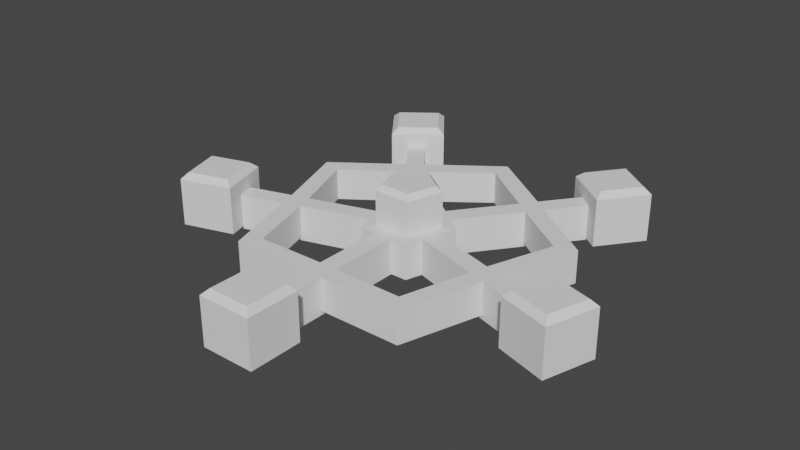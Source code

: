 # Source: Floor_block.blend  (saved by Blender 3.6.11; exported with 4.5.12 LTS)
import bpy
from mathutils import Matrix  # noqa: F401  (used for matrix-valued properties, if any)

bpy.ops.wm.read_factory_settings(use_empty=True)
scene = bpy.context.scene
scene.name = 'Scene'

# ---- collections
col_collection = bpy.data.collections.new('Collection'); scene.collection.children.link(col_collection)

# ---- world
world_world = bpy.data.worlds.new('World'); scene.world = world_world
world_world.use_nodes = True; world_world.node_tree.nodes.clear()
_N = world_world.node_tree.nodes; _L = world_world.node_tree.links
n0 = _N.new('ShaderNodeOutputWorld'); n0.name = 'World Output'; n0.location = (300, 300)
n1 = _N.new('ShaderNodeBackground'); n1.name = 'Background'; n1.location = (10, 300)
n1.inputs[0].default_value = (0.05088, 0.05088, 0.05088, 1.0)
_L.new(n1.outputs[0], n0.inputs[0])
n0.is_active_output = True
world_world.color = (0.05088, 0.05088, 0.05088)
world_world.use_sun_shadow = False
world_world.sun_shadow_jitter_overblur = 0.0

# ---- meshes
me_cube_007 = bpy.data.meshes.new('Cube.007')
me_cube_007.from_pydata([(0.3769, 0.3567, -0.0275), (0.0002804, 0.4376, 0.0225), (0.3769, 0.3567, 0.0225), (0.4162, 0.1355, 0.0225), (0.1784, 0.5086, 0.0225), (0.2573, -0.3534, 0.0225), (1.515, 1.843, -0.0275), (-0.2567, -0.3534, 0.0225), (-0.4156, 0.1355, 0.0225), (1.515, 1.843, 0.0225), (1.316, 1.995, -0.0275), (1.316, 1.995, 0.0225), (-1.529, 1.827, -0.0275), (-1.529, 1.827, 0.0225), (-1.33, 1.979, -0.0275), (-1.33, 1.979, 0.0225), (-0.3917, 0.3416, -0.0275), (-0.3917, 0.3416, 0.0225), (0.4314, -0.2852, -0.0275), (0.4314, -0.2852, 0.0225), (0.505, -0.0463, 0.0225), (2.21, -0.8331, -0.0275), (2.21, -0.8331, 0.0225), (2.283, -0.5942, -0.0275), (2.283, -0.5942, 0.0225), (0.3619, -0.0316, 0.0225), (-0.1213, -2.39, -0.0275), (0.3058, -0.204, 0.0225), (-0.1213, -2.39, 0.0225), (-0.1213, -0.5151, -0.0275), (-0.1213, -0.5151, 0.0225), (0.1287, -2.39, -0.0275), (0.1287, -2.39, 0.0225), (0.1287, -0.5151, -0.0275), (0.1287, -0.5151, 0.0225), (-2.2, -0.8394, -0.0275), (-0.3021, -0.2138, 0.0225), (-2.2, -0.8394, 0.0225), (-0.3582, -0.04132, 0.0225), (-2.274, -0.6004, -0.0275), (-2.274, -0.6004, 0.0225), (-0.9511, 1.484, -0.0275), (-0.7973, 1.283, -0.0275), (-0.7973, 1.283, 0.0225), (-0.9511, 1.484, 0.0225), (-0.9958, 1.131, -0.0275), (-0.2657, 0.2444, 0.0225), (-1.15, 1.332, -0.0275), (-0.119, 0.3509, 0.0225), (-1.15, 1.332, 0.0225), (-0.9958, 1.131, 0.0225), (-1.678, -0.4168, -0.0275), (-1.436, -0.3423, -0.0275), (-1.436, -0.3423, 0.0225), (-1.678, -0.4168, 0.0225), (-1.362, -0.5812, -0.0275), (-1.604, -0.6558, -0.0275), (-1.604, -0.6558, 0.0225), (-1.362, -0.5812, 0.0225), (-0.1213, -1.766, -0.0275), (-0.1213, -1.513, -0.0275), (-0.1213, -1.513, 0.0225), (-0.1213, -1.766, 0.0225), (0.1287, -1.513, -0.0275), (0.1287, -1.766, -0.0275), (0.1287, -1.766, 0.0225), (0.1287, -1.513, 0.0225), (1.445, -0.3361, -0.0275), (1.687, -0.4106, -0.0275), (1.687, -0.4106, 0.0225), (1.445, -0.3361, 0.0225), (1.614, -0.6495, -0.0275), (1.372, -0.575, -0.0275), (1.372, -0.575, 0.0225), (1.614, -0.6495, 0.0225), (0.7835, 1.299, -0.0275), (0.9373, 1.5, -0.0275), (0.9373, 1.5, 0.0225), (0.7835, 1.299, 0.0225), (1.136, 1.348, -0.0275), (0.982, 1.147, -0.0275), (0.982, 1.147, 0.0225), (1.136, 1.348, 0.0225), (-0.01005, 1.881, 0.0225), (-0.01005, 2.174, 0.0225), (-2.06, 0.6668, 0.0225), (-1.772, 0.5747, 0.0225), (-1.257, -1.765, 0.0225), (-1.081, -1.526, 0.0225), (1.27, -1.76, 0.0225), (1.093, -1.522, 0.0225), (2.057, 0.6832, 0.0225), (1.769, 0.5911, 0.0225), (0.002281, 0.6428, -0.0275), (0.002281, 0.6428, 0.0225), (0.5813, 0.2005, -0.0275), (0.5813, 0.2005, 0.0225), (0.3601, -0.5151, -0.0275), (0.3601, -0.5151, 0.0225), (-0.3556, -0.5151, -0.0275), (-0.3556, -0.5151, 0.0225), (-0.5767, 0.2005, -0.0275), (-0.5767, 0.2005, 0.0225), (0.5052, -0.04576, -0.0275), (0.179, 0.5079, -0.0275), (-0.1932, 0.4935, -0.0275), (-0.1932, 0.4935, 0.0225), (-0.4246, -0.2918, -0.0275), (-0.4978, -0.0548, -0.0275), (-0.4978, -0.0548, 0.0225), (-0.4246, -0.2918, 0.0225), (0.3769, 0.3567, 0.4748), (0.1784, 0.5086, 0.4748), (1.515, 1.843, 0.4748), (1.316, 1.995, 0.4748), (-1.529, 1.827, 0.4748), (-1.33, 1.979, 0.4748), (-0.3917, 0.3416, 0.4748), (0.4314, -0.2852, 0.4748), (0.505, -0.0463, 0.4748), (2.21, -0.8331, 0.4748), (2.283, -0.5942, 0.4748), (-0.1213, -2.39, 0.4748), (-0.1213, -0.5151, 0.4748), (0.1287, -2.39, 0.4748), (0.1287, -0.5151, 0.4748), (-2.2, -0.8394, 0.4748), (-2.274, -0.6004, 0.4748), (-0.7973, 1.283, 0.4748), (-0.9511, 1.484, 0.4748), (-1.15, 1.332, 0.4748), (-0.9958, 1.131, 0.4748), (-1.436, -0.3423, 0.4748), (-1.678, -0.4168, 0.4748), (-1.604, -0.6558, 0.4748), (-1.362, -0.5812, 0.4748), (-0.1213, -1.513, 0.4748), (-0.1213, -1.766, 0.4748), (0.1287, -1.766, 0.4748), (0.1287, -1.513, 0.4748), (1.687, -0.4106, 0.4748), (1.445, -0.3361, 0.4748), (1.372, -0.575, 0.4748), (1.614, -0.6495, 0.4748), (0.9373, 1.5, 0.4748), (0.7835, 1.299, 0.4748), (0.982, 1.147, 0.4748), (1.136, 1.348, 0.4748), (-0.01005, 1.881, 0.4748), (-0.01005, 2.174, 0.4748), (-2.06, 0.6668, 0.4748), (-1.772, 0.5747, 0.4748), (-1.257, -1.765, 0.4748), (-1.081, -1.526, 0.4748), (1.27, -1.76, 0.4748), (1.093, -1.522, 0.4748), (2.057, 0.6832, 0.4748), (1.769, 0.5911, 0.4748), (0.002281, 0.6428, 0.4748), (0.5813, 0.2005, 0.4748), (0.3601, -0.5151, 0.4748), (-0.3556, -0.5151, 0.4748), (-0.5767, 0.2005, 0.4748), (-0.1932, 0.4935, 0.4748), (-0.4978, -0.0548, 0.4748), (-0.4246, -0.2918, 0.4748), (-0.2567, -0.3534, 0.0225), (-0.2307, -0.3176, 0.0225), (-0.2307, -0.3176, 0.0225), (0.2312, -0.3176, 0.0225), (0.2312, -0.3176, 0.0225), (0.2573, -0.3534, 0.0225), (0.2312, -0.3176, 0.0225), (-0.3021, -0.2138, 0.0225), (-0.3021, -0.2138, 0.0225), (0.3058, -0.204, 0.0225), (0.3058, -0.204, 0.0225), (-0.3582, -0.04132, 0.0225), (-0.3729, 0.003971, 0.0225), (-0.3582, -0.04132, 0.0225), (0.3619, -0.0316, 0.0225), (0.3619, -0.0316, 0.0225), (0.374, 0.1218, 0.0225), (0.374, 0.1218, 0.0225), (0.4162, 0.1355, 0.0225), (0.374, 0.1218, 0.0225), (-0.4156, 0.1355, 0.0225), (-0.3734, 0.1218, 0.0225), (-0.3734, 0.1218, 0.0225), (-0.3734, 0.1218, 0.0225), (-0.2657, 0.2444, 0.0225), (-0.2657, 0.2444, 0.0225), (-0.119, 0.3509, 0.0225), (-0.119, 0.3509, 0.0225), (0.0002793, 0.3933, 0.0225), (0.0002804, 0.3933, 0.0225), (0.0002804, 0.4376, 0.0225), (-0.2567, -0.3534, 0.4748), (0.2573, -0.3534, 0.4748), (-0.3729, 0.003971, 0.4748), (0.3619, -0.0316, 0.4748), (0.4162, 0.1355, 0.4748), (-0.4156, 0.1355, 0.4748), (0.0002804, 0.4376, 0.4748)], [], [(0, 2, 4, 104), (11, 77, 82, 9), (10, 11, 9, 6), (6, 9, 82, 79), (12, 13, 15, 14), (105, 106, 17, 16), (39, 40, 54, 51), (16, 17, 50, 45), (18, 19, 20, 103), (24, 69, 74, 22), (23, 24, 22, 21), (104, 4, 78, 75), (21, 22, 74, 71), (34, 30, 61, 66), (29, 30, 34, 33), (103, 20, 70, 67), (31, 32, 28, 26), (33, 34, 66, 63), (35, 37, 40, 39), (109, 53, 58, 110), (26, 28, 62, 59), (107, 110, 58, 55), (106, 43, 44, 15, 13, 49, 50, 17), (47, 49, 13, 12), (42, 43, 106, 105), (54, 40, 37, 57), (56, 57, 37, 35), (52, 53, 109, 108), (65, 62, 28, 32), (64, 65, 32, 31), (60, 61, 30, 29), (70, 20, 19, 73), (72, 73, 19, 18), (68, 69, 24, 23), (78, 4, 2, 81), (80, 81, 2, 0), (76, 77, 11, 10), (49, 47, 45, 50), (43, 42, 41, 44), (54, 57, 58, 53), (57, 56, 55, 58), (53, 52, 51, 54), (62, 65, 66, 61), (65, 64, 63, 66), (61, 60, 59, 62), (70, 73, 74, 69), (73, 72, 71, 74), (69, 68, 67, 70), (78, 81, 82, 77), (81, 80, 79, 82), (77, 76, 75, 78), (14, 15, 44, 41), (85, 86, 50, 49), (87, 88, 58, 57), (89, 90, 66, 65), (91, 92, 70, 69), (84, 83, 78, 77), (44, 43, 83, 84), (54, 53, 86, 85), (62, 61, 88, 87), (74, 73, 90, 89), (82, 81, 92, 91), (93, 94, 4, 104), (95, 96, 20, 103), (97, 98, 34, 33), (0, 2, 96, 95), (99, 100, 110, 107), (101, 102, 17, 16), (180, 175, 176, 171, 166, 173, 174, 179, 177, 178, 109, 110, 100, 30, 34, 98, 19, 20, 181), (20, 96, 2, 4, 94, 106, 17, 102, 109, 178, 186, 190, 191, 193, 192, 196, 184, 181), (169, 172, 170, 167, 168), (195, 194, 183, 182, 185), (188, 187, 189), (105, 106, 94, 93), (108, 109, 102, 101), (29, 30, 100, 99), (109, 108, 107, 110), (18, 19, 98, 97), (78, 83, 148, 145), (102, 17, 117, 162), (11, 114, 144, 77), (91, 69, 140, 156), (66, 139, 125, 34), (84, 77, 144, 149), (94, 158, 163, 106), (44, 129, 116, 15), (100, 161, 123, 30), (82, 147, 113, 9), (70, 92, 157, 141), (106, 163, 128, 43), (32, 124, 138, 65), (83, 43, 128, 148), (102, 162, 164, 109), (17, 50, 131, 117), (98, 34, 125, 160), (2, 111, 146, 81), (44, 84, 149, 129), (100, 110, 165, 161), (13, 115, 130, 49), (109, 164, 132, 53), (58, 135, 165, 110), (20, 70, 141, 119), (85, 49, 130, 150), (54, 85, 150, 133), (50, 86, 151, 131), (86, 53, 132, 151), (24, 121, 140, 69), (40, 54, 133, 127), (62, 87, 152, 137), (74, 143, 120, 22), (87, 57, 134, 152), (37, 126, 134, 57), (88, 61, 136, 153), (19, 118, 142, 73), (58, 88, 153, 135), (74, 89, 154, 143), (98, 160, 118, 19), (90, 73, 142, 155), (96, 20, 119, 159), (89, 65, 138, 154), (28, 62, 137, 122), (82, 91, 156, 147), (2, 96, 159, 111), (4, 78, 145, 112), (66, 90, 155, 139), (92, 81, 146, 157), (94, 4, 112, 158), (30, 123, 136, 61), (154, 138, 139, 155), (143, 154, 155, 142), (141, 142, 118, 119), (121, 120, 143, 140), (156, 140, 141, 157), (142, 141, 140, 143), (147, 156, 157, 146), (145, 146, 111, 112), (114, 113, 147, 144), (145, 148, 149, 144), (147, 146, 145, 144), (148, 128, 129, 149), (117, 131, 128, 163), (129, 130, 115, 116), (150, 130, 131, 151), (128, 131, 130, 129), (133, 150, 151, 132), (164, 165, 135, 132), (133, 134, 126, 127), (152, 134, 135, 153), (132, 135, 134, 133), (137, 152, 153, 136), (123, 125, 139, 136), (137, 138, 124, 122), (139, 138, 137, 136), (119, 200, 201, 203, 202, 199, 164, 162, 117, 163, 158, 112, 111, 159), (199, 197, 198, 200, 119, 118, 160, 125, 123, 161, 165, 164), (3, 25, 181, 184), (38, 8, 186, 178, 177), (8, 38, 36, 7, 5, 27, 25, 3, 1, 48, 46), (196, 1, 3, 184), (166, 7, 36, 173), (5, 7, 166, 171), (186, 8, 46, 190), (192, 48, 1, 196), (180, 25, 27, 175), (36, 38, 179, 174), (46, 48, 193, 191), (27, 5, 171, 176), (175, 27, 176), (179, 38, 177), (193, 48, 192), (25, 180, 181), (173, 36, 174), (46, 191, 190)])
_uv = me_cube_007.uv_layers.new(name='UVMap')
_uv.uv.foreach_set('vector', [0.375, 0.0, 0.625, 0.0, 0.625, 0.25, 0.375, 0.25, 0.625, 0.5, 0.7289, 0.5, 0.7289, 0.75, 0.625, 0.75, 0.375, 0.5, 0.625, 0.5, 0.625, 0.75, 0.375, 0.75, 0.375, 0.75, 0.625, 0.75, 0.625, 0.8539, 0.375, 0.8539, 0.375, 0.0, 0.625, 0.0, 0.625, 0.25, 0.375, 0.25, 0.375, 0.5, 0.625, 0.5, 0.625, 0.75, 0.375, 0.75, 0.375, 0.25, 0.625, 0.25, 0.625, 0.3539, 0.375, 0.3539, 0.375, 0.75, 0.625, 0.75, 0.625, 0.8539, 0.375, 0.8539, 0.375, 0.0, 0.625, 0.0, 0.625, 0.25, 0.375, 0.25, 0.625, 0.5, 0.7289, 0.5, 0.7289, 0.75, 0.625, 0.75, 0.375, 0.5, 0.625, 0.5, 0.625, 0.75, 0.375, 0.75, 0.375, 0.25, 0.625, 0.25, 0.625, 0.3539, 0.375, 0.3539, 0.375, 0.75, 0.625, 0.75, 0.625, 0.8539, 0.375, 0.8539, 0.625, 0.5, 0.875, 0.5, 0.875, 0.6039, 0.625, 0.6039, 0.375, 0.25, 0.625, 0.25, 0.625, 0.5, 0.375, 0.5, 0.375, 0.25, 0.625, 0.25, 0.625, 0.3539, 0.375, 0.3539, 0.375, 0.75, 0.625, 0.75, 0.625, 1.0, 0.375, 1.0, 0.375, 0.5, 0.625, 0.5, 0.625, 0.6039, 0.375, 0.6039, 0.375, 0.0, 0.625, 0.0, 0.625, 0.25, 0.375, 0.25, 0.625, 0.5, 0.7289, 0.5, 0.7289, 0.75, 0.625, 0.75, 0.375, 0.0, 0.625, 0.0, 0.625, 0.1039, 0.375, 0.1039, 0.375, 0.75, 0.625, 0.75, 0.625, 0.8539, 0.375, 0.8539, 0.625, 0.5, 0.7289, 0.5, 0.7711, 0.5, 0.875, 0.5, 0.875, 0.75, 0.7711, 0.75, 0.7289, 0.75, 0.625, 0.75, 0.375, 0.8961, 0.625, 0.8961, 0.625, 1.0, 0.375, 1.0, 0.375, 0.3961, 0.625, 0.3961, 0.625, 0.5, 0.375, 0.5, 0.7711, 0.5, 0.875, 0.5, 0.875, 0.75, 0.7711, 0.75, 0.375, 0.8961, 0.625, 0.8961, 0.625, 1.0, 0.375, 1.0, 0.375, 0.3961, 0.625, 0.3961, 0.625, 0.5, 0.375, 0.5, 0.625, 0.6461, 0.875, 0.6461, 0.875, 0.75, 0.625, 0.75, 0.375, 0.6461, 0.625, 0.6461, 0.625, 0.75, 0.375, 0.75, 0.375, 0.1461, 0.625, 0.1461, 0.625, 0.25, 0.375, 0.25, 0.7711, 0.5, 0.875, 0.5, 0.875, 0.75, 0.7711, 0.75, 0.375, 0.8961, 0.625, 0.8961, 0.625, 1.0, 0.375, 1.0, 0.375, 0.3961, 0.625, 0.3961, 0.625, 0.5, 0.375, 0.5, 0.7711, 0.5, 0.875, 0.5, 0.875, 0.75, 0.7711, 0.75, 0.375, 0.8961, 0.625, 0.8961, 0.625, 1.0, 0.375, 1.0, 0.375, 0.3961, 0.625, 0.3961, 0.625, 0.5, 0.375, 0.5, 0.625, 0.8961, 0.375, 0.8961, 0.375, 0.8539, 0.625, 0.8539, 0.625, 0.3961, 0.375, 0.3961, 0.375, 0.3539, 0.625, 0.3539, 0.7711, 0.5, 0.7711, 0.75, 0.7289, 0.75, 0.7289, 0.5, 0.625, 0.8961, 0.375, 0.8961, 0.375, 0.8539, 0.625, 0.8539, 0.625, 0.3961, 0.375, 0.3961, 0.375, 0.3539, 0.625, 0.3539, 0.875, 0.6461, 0.625, 0.6461, 0.625, 0.6039, 0.875, 0.6039, 0.625, 0.6461, 0.375, 0.6461, 0.375, 0.6039, 0.625, 0.6039, 0.625, 0.1461, 0.375, 0.1461, 0.375, 0.1039, 0.625, 0.1039, 0.7711, 0.5, 0.7711, 0.75, 0.7289, 0.75, 0.7289, 0.5, 0.625, 0.8961, 0.375, 0.8961, 0.375, 0.8539, 0.625, 0.8539, 0.625, 0.3961, 0.375, 0.3961, 0.375, 0.3539, 0.625, 0.3539, 0.7711, 0.5, 0.7711, 0.75, 0.7289, 0.75, 0.7289, 0.5, 0.625, 0.8961, 0.375, 0.8961, 0.375, 0.8539, 0.625, 0.8539, 0.625, 0.3961, 0.375, 0.3961, 0.375, 0.3539, 0.625, 0.3539, 0.375, 0.25, 0.625, 0.25, 0.625, 0.3539, 0.375, 0.3539, 0.7711, 0.625, 0.7289, 0.625, 0.7289, 0.75, 0.7711, 0.75, 0.823, 0.698, 0.802, 0.677, 0.7289, 0.75, 0.7711, 0.75, 0.677, 0.698, 0.698, 0.677, 0.625, 0.6039, 0.625, 0.6461, 0.7289, 0.625, 0.7711, 0.625, 0.7711, 0.5, 0.7289, 0.5, 0.75, 0.5, 0.75, 0.5, 0.7711, 0.5, 0.7289, 0.5, 0.7711, 0.5, 0.7289, 0.5, 0.75, 0.5, 0.75, 0.5, 0.7711, 0.5, 0.7289, 0.5, 0.7289, 0.625, 0.7711, 0.625, 0.875, 0.6461, 0.875, 0.6039, 0.802, 0.677, 0.823, 0.698, 0.7289, 0.75, 0.7711, 0.75, 0.698, 0.677, 0.677, 0.698, 0.7289, 0.75, 0.7711, 0.75, 0.7711, 0.625, 0.7289, 0.625, 1.0, 0.5, 1.0, 1.0, 0.934, 1.0, 0.934, 0.5, 0.8, 0.5, 0.8, 1.0, 0.7331, 1.0, 0.7331, 0.5, 0.6, 0.5, 0.6, 1.0, 0.5347, 1.0, 0.5347, 0.5, 0.866, 0.5, 0.866, 1.0, 0.8, 1.0, 0.8, 0.5, 0.4, 0.5, 0.4, 1.0, 0.3331, 1.0, 0.3331, 0.5, 0.2, 0.5, 0.2, 1.0, 0.134, 1.0, 0.134, 0.5, 0.3928, 0.2387, 0.3704, 0.1744, 0.3704, 0.1744, 0.3508, 0.1176, 0.1475, 0.1183, 0.1292, 0.1723, 0.1292, 0.1723, 0.1072, 0.2371, 0.1072, 0.2371, 0.1015, 0.2537, 0.0509, 0.2344, 0.07978, 0.1456, 0.1089, 0.05584, 0.2011, 0.05584, 0.2989, 0.05584, 0.3911, 0.05584, 0.4202, 0.1456, 0.4491, 0.2344, 0.3928, 0.2387, 0.4491, 0.2344, 0.4783, 0.3242, 0.403, 0.3788, 0.3253, 0.4353, 0.25, 0.49, 0.1747, 0.4353, 0.09701, 0.3788, 0.02175, 0.3242, 0.0509, 0.2344, 0.1015, 0.2537, 0.08544, 0.3016, 0.1457, 0.342, 0.1457, 0.342, 0.2039, 0.3812, 0.2039, 0.3812, 0.2512, 0.4125, 0.4145, 0.2999, 0.3928, 0.2387, 0.3406, 0.1311, 0.3406, 0.1311, 0.3406, 0.1311, 0.1578, 0.1319, 0.1578, 0.1319, 0.2513, 0.396, 0.2513, 0.396, 0.398, 0.2948, 0.398, 0.2948, 0.398, 0.2948, 0.1021, 0.2966, 0.1021, 0.2966, 0.1021, 0.2966, 0.06595, 0.5, 0.06595, 1.0, 2.98e-08, 1.0, 2.98e-08, 0.5, 0.2669, 0.5, 0.2669, 1.0, 0.2, 1.0, 0.2, 0.5, 0.4653, 0.5, 0.4653, 1.0, 0.4, 1.0, 0.4, 0.5, 0.2669, 1.0, 0.2669, 0.5, 0.3331, 0.5, 0.3331, 1.0, 0.6669, 0.5, 0.6669, 1.0, 0.6, 1.0, 0.6, 0.5, 0.7711, 0.5, 0.75, 0.5, 0.75, 0.5, 0.7711, 0.5, 0.2, 1.0, 0.134, 1.0, 0.134, 1.0, 0.2, 1.0, 0.625, 0.5, 0.625, 0.5, 0.7289, 0.5, 0.7289, 0.5, 0.7289, 0.625, 0.7289, 0.5, 0.7289, 0.5, 0.7289, 0.625, 0.625, 0.6039, 0.625, 0.6039, 0.625, 0.5, 0.625, 0.5, 0.75, 0.5, 0.7289, 0.5, 0.7289, 0.5, 0.75, 0.5, 0.25, 0.49, 0.25, 0.49, 0.1747, 0.4353, 0.1747, 0.4353, 0.7711, 0.5, 0.7711, 0.5, 0.875, 0.5, 0.875, 0.5, 0.1089, 0.05584, 0.1089, 0.05584, 0.2011, 0.05584, 0.2011, 0.05584, 0.7289, 0.75, 0.7289, 0.75, 0.625, 0.75, 0.625, 0.75, 0.7711, 0.5, 0.7711, 0.625, 0.7711, 0.625, 0.7711, 0.5, 0.625, 0.5, 0.625, 0.5, 0.7289, 0.5, 0.7289, 0.5, 0.625, 0.75, 0.625, 0.75, 0.625, 0.6461, 0.625, 0.6461, 0.75, 0.5, 0.7289, 0.5, 0.7289, 0.5, 0.75, 0.5, 0.02175, 0.3242, 0.02175, 0.3242, 0.0509, 0.2344, 0.0509, 0.2344, 0.625, 0.75, 0.625, 0.8539, 0.625, 0.8539, 0.625, 0.75, 0.6, 1.0, 0.5347, 1.0, 0.5347, 1.0, 0.6, 1.0, 0.875, 0.75, 0.875, 0.75, 0.7711, 0.75, 0.7711, 0.75, 0.7711, 0.5, 0.75, 0.5, 0.75, 0.5, 0.7711, 0.5, 0.4, 1.0, 0.3331, 1.0, 0.3331, 1.0, 0.4, 1.0, 0.875, 0.75, 0.875, 0.75, 0.7711, 0.75, 0.7711, 0.75, 0.625, 0.5, 0.625, 0.5, 0.7289, 0.5, 0.7289, 0.5, 0.7289, 0.75, 0.7289, 0.75, 0.625, 0.75, 0.625, 0.75, 0.625, 0.25, 0.625, 0.3539, 0.625, 0.3539, 0.625, 0.25, 0.7711, 0.625, 0.7711, 0.75, 0.7711, 0.75, 0.7711, 0.625, 0.7711, 0.5, 0.7711, 0.625, 0.7711, 0.625, 0.7711, 0.5, 0.7289, 0.75, 0.7289, 0.625, 0.7289, 0.625, 0.7289, 0.75, 0.7289, 0.625, 0.7289, 0.5, 0.7289, 0.5, 0.7289, 0.625, 0.625, 0.5, 0.625, 0.5, 0.7289, 0.5, 0.7289, 0.5, 0.625, 0.25, 0.625, 0.3539, 0.625, 0.3539, 0.625, 0.25, 0.875, 0.6461, 0.823, 0.698, 0.823, 0.698, 0.875, 0.6461, 0.7289, 0.75, 0.7289, 0.75, 0.625, 0.75, 0.625, 0.75, 0.823, 0.698, 0.7711, 0.75, 0.7711, 0.75, 0.823, 0.698, 0.875, 0.75, 0.875, 0.75, 0.7711, 0.75, 0.7711, 0.75, 0.802, 0.677, 0.875, 0.6039, 0.875, 0.6039, 0.802, 0.677, 0.875, 0.75, 0.875, 0.75, 0.7711, 0.75, 0.7711, 0.75, 0.7289, 0.75, 0.802, 0.677, 0.802, 0.677, 0.7289, 0.75, 0.7289, 0.75, 0.677, 0.698, 0.677, 0.698, 0.7289, 0.75, 0.3911, 0.05584, 0.3911, 0.05584, 0.4202, 0.1456, 0.4202, 0.1456, 0.698, 0.677, 0.7711, 0.75, 0.7711, 0.75, 0.698, 0.677, 0.8, 1.0, 0.7331, 1.0, 0.7331, 1.0, 0.8, 1.0, 0.677, 0.698, 0.625, 0.6461, 0.625, 0.6461, 0.677, 0.698, 0.625, 0.0, 0.625, 0.1039, 0.625, 0.1039, 0.625, 0.0, 0.7289, 0.75, 0.7289, 0.625, 0.7289, 0.625, 0.7289, 0.75, 0.866, 1.0, 0.8, 1.0, 0.8, 1.0, 0.866, 1.0, 0.625, 0.25, 0.625, 0.3539, 0.625, 0.3539, 0.625, 0.25, 0.625, 0.6039, 0.698, 0.677, 0.698, 0.677, 0.625, 0.6039, 0.7711, 0.625, 0.7711, 0.75, 0.7711, 0.75, 0.7711, 0.625, 1.0, 1.0, 0.934, 1.0, 0.934, 1.0, 1.0, 1.0, 0.875, 0.5, 0.875, 0.5, 0.875, 0.6039, 0.875, 0.6039, 0.677, 0.698, 0.625, 0.6461, 0.625, 0.6039, 0.698, 0.677, 0.7289, 0.75, 0.677, 0.698, 0.698, 0.677, 0.7711, 0.75, 0.625, 0.3539, 0.7711, 0.75, 0.875, 0.75, 0.625, 0.25, 0.625, 0.5, 0.625, 0.75, 0.7289, 0.75, 0.7289, 0.5, 0.7289, 0.625, 0.7289, 0.5, 0.7711, 0.5, 0.7711, 0.625, 0.7711, 0.75, 0.625, 0.3539, 0.7289, 0.5, 0.7289, 0.75, 0.7289, 0.75, 0.7289, 0.625, 0.7711, 0.625, 0.7711, 0.75, 0.625, 0.3539, 0.7711, 0.75, 0.875, 0.75, 0.625, 0.25, 0.625, 0.5, 0.625, 0.75, 0.7289, 0.75, 0.7289, 0.5, 0.7711, 0.5, 0.75, 0.5, 0.75, 0.5, 0.7289, 0.5, 0.7289, 0.75, 0.7711, 0.75, 0.7711, 0.5, 0.7289, 0.5, 0.75, 0.5, 0.7289, 0.5, 0.7711, 0.5, 0.75, 0.5, 0.625, 0.75, 0.625, 0.8539, 0.7289, 0.5, 0.625, 0.5, 0.7711, 0.5, 0.7711, 0.75, 0.875, 0.75, 0.875, 0.5, 0.7711, 0.625, 0.7711, 0.75, 0.7289, 0.75, 0.7289, 0.625, 0.7289, 0.5, 0.625, 0.8539, 0.7711, 0.75, 0.7711, 0.5, 0.7711, 0.5, 0.7711, 0.625, 0.7289, 0.625, 0.7289, 0.5, 0.625, 0.5, 0.625, 0.75, 0.7289, 0.75, 0.7289, 0.5, 0.625, 0.3539, 0.7711, 0.75, 0.875, 0.75, 0.625, 0.25, 0.823, 0.698, 0.7711, 0.75, 0.7289, 0.75, 0.802, 0.677, 0.7289, 0.5, 0.7289, 0.75, 0.7711, 0.75, 0.625, 0.3539, 0.875, 0.6461, 0.823, 0.698, 0.802, 0.677, 0.875, 0.6039, 0.875, 0.5, 0.625, 0.5, 0.625, 0.6039, 0.875, 0.6039, 0.625, 0.1039, 0.625, 0.6461, 0.625, 0.75, 0.625, 0.0, 0.625, 0.6039, 0.625, 0.6461, 0.875, 0.6461, 0.875, 0.6039, 0.7331, 1.0, 0.7286, 0.8583, 0.7657, 0.8981, 0.7944, 0.8247, 0.2943, 0.5643, 0.4551, 0.5893, 0.625, 0.5, 0.02175, 0.3242, 0.134, 1.0, 0.625, 0.5, 1.0, 1.0, 0.934, 1.0, 0.875, 0.75, 0.8, 1.0, 0.4551, 0.5893, 0.4121, 0.5201, 0.5897, 0.5575, 0.7286, 0.8583, 0.7331, 1.0, 0.875, 0.75, 0.3911, 0.05584, 0.5347, 1.0, 0.875, 0.5, 0.1089, 0.05584, 0.3331, 1.0, 0.625, 0.5, 0.8, 0.5, 0.734, 0.5, 0.734, 0.5, 0.8, 0.5, 0.2672, 0.5, 0.2, 0.5, 0.2, 0.5, 0.25, 0.5, 0.2672, 0.5, 0.5217, 0.3242, 0.551, 0.234, 0.582, 0.1388, 0.6089, 0.05584, 0.8911, 0.05584, 0.9187, 0.1409, 0.9495, 0.2357, 0.9783, 0.3242, 0.75, 0.49, 0.6793, 0.4387, 0.5984, 0.3798, 1.0, 0.5, 1.0, 0.5, 0.8, 0.5, 0.8, 0.5, 0.4, 0.5, 0.4, 0.5, 0.3382, 0.5, 0.3382, 0.5, 0.6, 0.5, 0.4, 0.5, 0.4, 0.5, 0.6, 0.5, 0.2, 0.5, 0.2, 0.5, 0.1329, 0.5, 0.1329, 0.5, 0.06192, 0.5, 0.06192, 0.5, 2.98e-08, 0.5, 2.98e-08, 0.5, 0.9495, 0.2357, 0.9495, 0.2357, 0.9187, 0.1409, 0.9187, 0.1409, 0.582, 0.1388, 0.551, 0.234, 0.551, 0.234, 0.582, 0.1388, 0.5984, 0.3798, 0.6793, 0.4387, 0.6793, 0.4387, 0.5984, 0.3798, 0.6634, 0.5, 0.6, 0.5, 0.6, 0.5, 0.6634, 0.5, 0.6634, 0.5, 0.6634, 0.5, 0.6634, 0.5, 0.2672, 0.5, 0.2672, 0.5, 0.2672, 0.5, 0.06192, 0.5, 0.06192, 0.5, 0.06192, 0.5, 0.734, 0.5, 0.734, 0.5, 0.734, 0.5, 0.3382, 0.5, 0.3382, 0.5, 0.3382, 0.5, 0.1329, 0.5, 0.1329, 0.5, 0.1329, 0.5])
me_cube_007.update()
me_cube = bpy.data.meshes.new('Cube')
me_cube.from_pydata([(-0.2481, -0.4687, -0.4366), (-0.4687, 0.2481, -0.4366), (0.4687, -0.2481, -0.4366), (0.2481, 0.4687, -0.4366), (-0.1931, -0.3649, 0.3134), (-0.2481, -0.4687, 0.2304), (-0.3649, 0.1931, 0.3134), (-0.4687, 0.2481, 0.2304), (0.3649, -0.1931, 0.3134), (0.4687, -0.2481, 0.2304), (0.1931, 0.3649, 0.3134), (0.2481, 0.4687, 0.2304), (-0.336, -0.1832, -0.1031), (-0.3808, -0.03748, -0.1031), (0.2481, 0.4687, -0.1031), (-0.4687, 0.2481, -0.1031), (-0.2481, -0.4687, -0.1031), (0.4687, -0.2481, -0.1031), (-0.336, -0.1832, -0.4366), (-0.3808, -0.03748, -0.4366), (0.336, 0.1832, -0.4366), (0.3808, 0.03748, -0.4366), (-0.2566, -0.1587, 0.3134), (-0.3014, -0.01305, 0.3134), (-0.3808, -0.03748, 0.2304), (-0.336, -0.1832, 0.2304), (0.2566, 0.1587, 0.3134), (0.3014, 0.01305, 0.3134), (0.3808, 0.03748, 0.2304), (0.336, 0.1832, 0.2304), (0.3808, 0.03748, -0.1031), (0.336, 0.1832, -0.1031), (0.2374, 0.4485, -0.4204), (-0.4485, 0.2374, -0.4204), (-0.4485, 0.2374, -0.1031), (0.2374, 0.4485, -0.1031), (-0.2374, -0.4485, -0.4204), (0.4485, -0.2374, -0.4204), (-0.2378, -0.4494, 0.2211), (-0.1894, -0.3579, 0.2965), (-0.3654, -0.03272, -0.1031), (-0.3205, -0.1784, -0.1031), (-0.3579, 0.1894, 0.2965), (-0.4494, 0.2378, 0.2211), (0.3654, 0.03272, 0.2237), (0.3654, 0.03272, -0.1031), (0.1894, 0.3579, 0.2965), (0.2378, 0.4494, 0.2211), (-0.3654, -0.03272, 0.2237), (0.3579, -0.1894, 0.2965), (0.4494, -0.2378, 0.2211), (-0.2374, -0.4485, -0.1031), (0.4485, -0.2374, -0.1031), (0.3205, 0.1784, -0.1031), (-0.3205, -0.1784, -0.4204), (0.3205, 0.1784, -0.4204), (0.2502, 0.1568, 0.2973), (0.295, 0.01108, 0.2973), (0.3205, 0.1784, 0.2237), (-0.2502, -0.1568, 0.2973), (-0.295, -0.01108, 0.2973), (-0.3205, -0.1784, 0.2237), (0.3654, 0.03272, -0.4204), (-0.3654, -0.03272, -0.4204)], [], [(4, 22, 25, 5), (10, 6, 23, 26), (14, 11, 29, 31), (13, 24, 7, 15), (15, 7, 11, 14), (27, 22, 4, 8), (6, 10, 11, 7), (10, 26, 29, 11), (8, 4, 5, 9), (17, 9, 5, 16), (0, 16, 12, 18), (27, 8, 9, 28), (18, 21, 2, 0), (1, 3, 20, 19), (30, 28, 9, 17), (23, 6, 7, 24), (27, 28, 29, 26), (23, 24, 25, 22), (21, 18, 19, 20), (13, 19, 18, 12), (62, 21, 20, 55), (22, 27, 26, 23), (16, 5, 25, 12), (28, 30, 31, 29), (24, 13, 12, 25), (21, 30, 17, 2), (2, 17, 16, 0), (1, 15, 14, 3), (19, 13, 15, 1), (3, 14, 31, 20), (39, 38, 61, 59), (46, 56, 60, 42), (35, 53, 58, 47), (40, 34, 43, 48), (34, 35, 47, 43), (57, 49, 39, 59), (42, 43, 47, 46), (46, 47, 58, 56), (49, 50, 38, 39), (52, 51, 38, 50), (36, 54, 41, 51), (57, 44, 50, 49), (54, 36, 37, 62), (33, 63, 55, 32), (45, 52, 50, 44), (60, 48, 43, 42), (57, 56, 58, 44), (60, 59, 61, 48), (62, 55, 63, 54), (40, 41, 54, 63), (45, 30, 21, 62), (59, 60, 56, 57), (51, 41, 61, 38), (44, 58, 53, 45), (48, 61, 41, 40), (62, 37, 52, 45), (37, 36, 51, 52), (33, 32, 35, 34), (63, 33, 34, 40), (32, 55, 53, 35), (55, 20, 31, 53), (53, 31, 30, 45)])
_uv = me_cube.uv_layers.new(name='UVMap')
_uv.uv.foreach_set('vector', [0.8473, 0.7223, 0.8473, 0.6504, 0.875, 0.6504, 0.875, 0.75, 0.6527, 0.5277, 0.8473, 0.5277, 0.8473, 0.5996, 0.6527, 0.5996, 0.4862, 0.5, 0.5973, 0.5, 0.5973, 0.5996, 0.4862, 0.5996, 0.4862, 0.1504, 0.5973, 0.1504, 0.5973, 0.25, 0.4862, 0.25, 0.4862, 0.25, 0.5973, 0.25, 0.5973, 0.5, 0.4862, 0.5, 0.6527, 0.6504, 0.8473, 0.6504, 0.8473, 0.7223, 0.6527, 0.7223, 0.8473, 0.5277, 0.6527, 0.5277, 0.625, 0.5, 0.875, 0.5, 0.6527, 0.5277, 0.6527, 0.5996, 0.5973, 0.5996, 0.5973, 0.5, 0.6527, 0.7223, 0.8473, 0.7223, 0.875, 0.75, 0.625, 0.75, 0.4862, 0.75, 0.5973, 0.75, 0.5973, 1.0, 0.4862, 1.0, 0.375, 0.0, 0.4862, 0.0, 0.4862, 0.0996, 0.375, 0.0996, 0.6527, 0.6504, 0.6527, 0.7223, 0.5973, 0.75, 0.5973, 0.6504, 0.125, 0.6504, 0.375, 0.6504, 0.375, 0.75, 0.125, 0.75, 0.125, 0.5, 0.375, 0.5, 0.375, 0.5996, 0.125, 0.5996, 0.4862, 0.6504, 0.5973, 0.6504, 0.5973, 0.75, 0.4862, 0.75, 0.8473, 0.5996, 0.8473, 0.5277, 0.875, 0.5, 0.875, 0.5996, 0.6527, 0.6504, 0.5973, 0.6504, 0.5973, 0.5996, 0.6527, 0.5996, 0.8473, 0.5996, 0.875, 0.5996, 0.875, 0.6504, 0.8473, 0.6504, 0.375, 0.6504, 0.125, 0.6504, 0.125, 0.5996, 0.375, 0.5996, 0.4862, 0.1504, 0.375, 0.1504, 0.375, 0.0996, 0.4862, 0.0996, 0.375, 0.6504, 0.375, 0.6504, 0.375, 0.5996, 0.375, 0.5996, 0.8473, 0.6504, 0.6527, 0.6504, 0.6527, 0.5996, 0.8473, 0.5996, 0.4862, 0.0, 0.5973, 0.0, 0.5973, 0.0996, 0.4862, 0.0996, 0.5973, 0.6504, 0.4862, 0.6504, 0.4862, 0.5996, 0.5973, 0.5996, 0.5973, 0.1504, 0.4862, 0.1504, 0.4862, 0.0996, 0.5973, 0.0996, 0.375, 0.6504, 0.4862, 0.6504, 0.4862, 0.75, 0.375, 0.75, 0.375, 0.75, 0.4862, 0.75, 0.4862, 1.0, 0.375, 1.0, 0.375, 0.25, 0.4862, 0.25, 0.4862, 0.5, 0.375, 0.5, 0.375, 0.1504, 0.4862, 0.1504, 0.4862, 0.25, 0.375, 0.25, 0.375, 0.5, 0.4862, 0.5, 0.4862, 0.5996, 0.375, 0.5996, 0.8473, 0.7223, 0.875, 0.75, 0.875, 0.6504, 0.8473, 0.6504, 0.6527, 0.5277, 0.6527, 0.5996, 0.8473, 0.5996, 0.8473, 0.5277, 0.4862, 0.5, 0.4862, 0.5996, 0.5973, 0.5996, 0.5973, 0.5, 0.4862, 0.1504, 0.4862, 0.25, 0.5973, 0.25, 0.5973, 0.1504, 0.4862, 0.25, 0.4862, 0.5, 0.5973, 0.5, 0.5973, 0.25, 0.6527, 0.6504, 0.6527, 0.7223, 0.8473, 0.7223, 0.8473, 0.6504, 0.8473, 0.5277, 0.875, 0.5, 0.625, 0.5, 0.6527, 0.5277, 0.6527, 0.5277, 0.5973, 0.5, 0.5973, 0.5996, 0.6527, 0.5996, 0.6527, 0.7223, 0.625, 0.75, 0.875, 0.75, 0.8473, 0.7223, 0.4862, 0.75, 0.4862, 1.0, 0.5973, 1.0, 0.5973, 0.75, 0.375, 0.0, 0.375, 0.0996, 0.4862, 0.0996, 0.4862, 0.0, 0.6527, 0.6504, 0.5973, 0.6504, 0.5973, 0.75, 0.6527, 0.7223, 0.125, 0.6504, 0.125, 0.75, 0.375, 0.75, 0.375, 0.6504, 0.125, 0.5, 0.125, 0.5996, 0.375, 0.5996, 0.375, 0.5, 0.4862, 0.6504, 0.4862, 0.75, 0.5973, 0.75, 0.5973, 0.6504, 0.8473, 0.5996, 0.875, 0.5996, 0.875, 0.5, 0.8473, 0.5277, 0.6527, 0.6504, 0.6527, 0.5996, 0.5973, 0.5996, 0.5973, 0.6504, 0.8473, 0.5996, 0.8473, 0.6504, 0.875, 0.6504, 0.875, 0.5996, 0.375, 0.6504, 0.375, 0.5996, 0.125, 0.5996, 0.125, 0.6504, 0.4862, 0.1504, 0.4862, 0.0996, 0.375, 0.0996, 0.375, 0.1504, 0.4862, 0.6504, 0.4862, 0.6504, 0.375, 0.6504, 0.375, 0.6504, 0.8473, 0.6504, 0.8473, 0.5996, 0.6527, 0.5996, 0.6527, 0.6504, 0.4862, 0.0, 0.4862, 0.0996, 0.5973, 0.0996, 0.5973, 0.0, 0.5973, 0.6504, 0.5973, 0.5996, 0.4862, 0.5996, 0.4862, 0.6504, 0.5973, 0.1504, 0.5973, 0.0996, 0.4862, 0.0996, 0.4862, 0.1504, 0.375, 0.6504, 0.375, 0.75, 0.4862, 0.75, 0.4862, 0.6504, 0.375, 0.75, 0.375, 1.0, 0.4862, 1.0, 0.4862, 0.75, 0.375, 0.25, 0.375, 0.5, 0.4862, 0.5, 0.4862, 0.25, 0.375, 0.1504, 0.375, 0.25, 0.4862, 0.25, 0.4862, 0.1504, 0.375, 0.5, 0.375, 0.5996, 0.4862, 0.5996, 0.4862, 0.5, 0.375, 0.5996, 0.375, 0.5996, 0.4862, 0.5996, 0.4862, 0.5996, 0.4862, 0.5996, 0.4862, 0.5996, 0.4862, 0.6504, 0.4862, 0.6504])
me_cube.update()
me_cube_002 = bpy.data.meshes.new('Cube.002')
me_cube_002.from_pydata([(-0.4687, -0.2481, -0.4366), (-0.2481, 0.4687, -0.4366), (0.2481, -0.4687, -0.4366), (0.4687, 0.2481, -0.4366), (-0.3649, -0.1931, 0.3134), (-0.4687, -0.2481, 0.2304), (-0.1931, 0.3649, 0.3134), (-0.2481, 0.4687, 0.2304), (0.1931, -0.3649, 0.3134), (0.2481, -0.4687, 0.2304), (0.3649, 0.1931, 0.3134), (0.4687, 0.2481, 0.2304), (-0.3808, 0.03748, -0.1031), (-0.336, 0.1832, -0.1031), (0.4687, 0.2481, -0.1031), (-0.2481, 0.4687, -0.1031), (-0.4687, -0.2481, -0.1031), (0.2481, -0.4687, -0.1031), (-0.3808, 0.03748, -0.4366), (-0.336, 0.1832, -0.4366), (0.3808, -0.03748, -0.4366), (0.336, -0.1832, -0.4366), (-0.3014, 0.01305, 0.3134), (-0.2566, 0.1587, 0.3134), (-0.336, 0.1832, 0.2304), (-0.3808, 0.03748, 0.2304), (0.3014, -0.01305, 0.3134), (0.2566, -0.1587, 0.3134), (0.336, -0.1832, 0.2304), (0.3808, -0.03748, 0.2304), (0.336, -0.1832, -0.1031), (0.3808, -0.03748, -0.1031), (0.4485, 0.2374, -0.4204), (-0.2374, 0.4485, -0.4204), (-0.2374, 0.4485, -0.1031), (0.4485, 0.2374, -0.1031), (-0.4485, -0.2374, -0.4204), (0.2374, -0.4485, -0.4204), (-0.4494, -0.2378, 0.2211), (-0.3579, -0.1894, 0.2965), (-0.3205, 0.1784, -0.1031), (-0.3654, 0.03272, -0.1031), (-0.1894, 0.3579, 0.2965), (-0.2378, 0.4494, 0.2211), (0.3205, -0.1784, 0.2237), (0.3205, -0.1784, -0.1031), (0.3579, 0.1894, 0.2965), (0.4494, 0.2378, 0.2211), (-0.3205, 0.1784, 0.2237), (0.1894, -0.3579, 0.2965), (0.2378, -0.4494, 0.2211), (-0.4485, -0.2374, -0.1031), (0.2374, -0.4485, -0.1031), (0.3654, -0.03272, -0.1031), (-0.3654, 0.03272, -0.4204), (0.3654, -0.03272, -0.4204), (0.295, -0.01108, 0.2973), (0.2502, -0.1568, 0.2973), (0.3654, -0.03272, 0.2237), (-0.295, 0.01108, 0.2973), (-0.2502, 0.1568, 0.2973), (-0.3654, 0.03272, 0.2237), (0.3205, -0.1784, -0.4204), (-0.3205, 0.1784, -0.4204)], [], [(4, 22, 25, 5), (10, 6, 23, 26), (14, 11, 29, 31), (13, 24, 7, 15), (15, 7, 11, 14), (27, 22, 4, 8), (6, 10, 11, 7), (10, 26, 29, 11), (8, 4, 5, 9), (17, 9, 5, 16), (0, 16, 12, 18), (27, 8, 9, 28), (18, 21, 2, 0), (1, 3, 20, 19), (30, 28, 9, 17), (23, 6, 7, 24), (27, 28, 29, 26), (23, 24, 25, 22), (21, 18, 19, 20), (63, 19, 18, 54), (30, 21, 20, 31), (22, 27, 26, 23), (16, 5, 25, 12), (28, 30, 31, 29), (24, 13, 12, 25), (21, 30, 17, 2), (2, 17, 16, 0), (1, 15, 14, 3), (19, 13, 15, 1), (3, 14, 31, 20), (39, 38, 61, 59), (46, 56, 60, 42), (35, 53, 58, 47), (40, 34, 43, 48), (34, 35, 47, 43), (57, 49, 39, 59), (42, 43, 47, 46), (46, 47, 58, 56), (49, 50, 38, 39), (52, 51, 38, 50), (36, 54, 41, 51), (57, 44, 50, 49), (54, 36, 37, 62), (33, 63, 55, 32), (45, 52, 50, 44), (60, 48, 43, 42), (57, 56, 58, 44), (60, 59, 61, 48), (62, 55, 63, 54), (40, 13, 19, 63), (45, 53, 55, 62), (59, 60, 56, 57), (51, 41, 61, 38), (44, 58, 53, 45), (48, 61, 41, 40), (62, 37, 52, 45), (37, 36, 51, 52), (33, 32, 35, 34), (63, 33, 34, 40), (32, 55, 53, 35), (54, 18, 12, 41), (41, 12, 13, 40)])
_uv = me_cube_002.uv_layers.new(name='UVMap')
_uv.uv.foreach_set('vector', [0.8473, 0.7223, 0.8473, 0.6504, 0.875, 0.6504, 0.875, 0.75, 0.6527, 0.5277, 0.8473, 0.5277, 0.8473, 0.5996, 0.6527, 0.5996, 0.4862, 0.5, 0.5973, 0.5, 0.5973, 0.5996, 0.4862, 0.5996, 0.4862, 0.1504, 0.5973, 0.1504, 0.5973, 0.25, 0.4862, 0.25, 0.4862, 0.25, 0.5973, 0.25, 0.5973, 0.5, 0.4862, 0.5, 0.6527, 0.6504, 0.8473, 0.6504, 0.8473, 0.7223, 0.6527, 0.7223, 0.8473, 0.5277, 0.6527, 0.5277, 0.625, 0.5, 0.875, 0.5, 0.6527, 0.5277, 0.6527, 0.5996, 0.5973, 0.5996, 0.5973, 0.5, 0.6527, 0.7223, 0.8473, 0.7223, 0.875, 0.75, 0.625, 0.75, 0.4862, 0.75, 0.5973, 0.75, 0.5973, 1.0, 0.4862, 1.0, 0.375, 0.0, 0.4862, 0.0, 0.4862, 0.0996, 0.375, 0.0996, 0.6527, 0.6504, 0.6527, 0.7223, 0.5973, 0.75, 0.5973, 0.6504, 0.125, 0.6504, 0.375, 0.6504, 0.375, 0.75, 0.125, 0.75, 0.125, 0.5, 0.375, 0.5, 0.375, 0.5996, 0.125, 0.5996, 0.4862, 0.6504, 0.5973, 0.6504, 0.5973, 0.75, 0.4862, 0.75, 0.8473, 0.5996, 0.8473, 0.5277, 0.875, 0.5, 0.875, 0.5996, 0.6527, 0.6504, 0.5973, 0.6504, 0.5973, 0.5996, 0.6527, 0.5996, 0.8473, 0.5996, 0.875, 0.5996, 0.875, 0.6504, 0.8473, 0.6504, 0.375, 0.6504, 0.125, 0.6504, 0.125, 0.5996, 0.375, 0.5996, 0.125, 0.5996, 0.125, 0.5996, 0.125, 0.6504, 0.125, 0.6504, 0.4862, 0.6504, 0.375, 0.6504, 0.375, 0.5996, 0.4862, 0.5996, 0.8473, 0.6504, 0.6527, 0.6504, 0.6527, 0.5996, 0.8473, 0.5996, 0.4862, 0.0, 0.5973, 0.0, 0.5973, 0.0996, 0.4862, 0.0996, 0.5973, 0.6504, 0.4862, 0.6504, 0.4862, 0.5996, 0.5973, 0.5996, 0.5973, 0.1504, 0.4862, 0.1504, 0.4862, 0.0996, 0.5973, 0.0996, 0.375, 0.6504, 0.4862, 0.6504, 0.4862, 0.75, 0.375, 0.75, 0.375, 0.75, 0.4862, 0.75, 0.4862, 1.0, 0.375, 1.0, 0.375, 0.25, 0.4862, 0.25, 0.4862, 0.5, 0.375, 0.5, 0.375, 0.1504, 0.4862, 0.1504, 0.4862, 0.25, 0.375, 0.25, 0.375, 0.5, 0.4862, 0.5, 0.4862, 0.5996, 0.375, 0.5996, 0.8473, 0.7223, 0.875, 0.75, 0.875, 0.6504, 0.8473, 0.6504, 0.6527, 0.5277, 0.6527, 0.5996, 0.8473, 0.5996, 0.8473, 0.5277, 0.4862, 0.5, 0.4862, 0.5996, 0.5973, 0.5996, 0.5973, 0.5, 0.4862, 0.1504, 0.4862, 0.25, 0.5973, 0.25, 0.5973, 0.1504, 0.4862, 0.25, 0.4862, 0.5, 0.5973, 0.5, 0.5973, 0.25, 0.6527, 0.6504, 0.6527, 0.7223, 0.8473, 0.7223, 0.8473, 0.6504, 0.8473, 0.5277, 0.875, 0.5, 0.625, 0.5, 0.6527, 0.5277, 0.6527, 0.5277, 0.5973, 0.5, 0.5973, 0.5996, 0.6527, 0.5996, 0.6527, 0.7223, 0.625, 0.75, 0.875, 0.75, 0.8473, 0.7223, 0.4862, 0.75, 0.4862, 1.0, 0.5973, 1.0, 0.5973, 0.75, 0.375, 0.0, 0.375, 0.0996, 0.4862, 0.0996, 0.4862, 0.0, 0.6527, 0.6504, 0.5973, 0.6504, 0.5973, 0.75, 0.6527, 0.7223, 0.125, 0.6504, 0.125, 0.75, 0.375, 0.75, 0.375, 0.6504, 0.125, 0.5, 0.125, 0.5996, 0.375, 0.5996, 0.375, 0.5, 0.4862, 0.6504, 0.4862, 0.75, 0.5973, 0.75, 0.5973, 0.6504, 0.8473, 0.5996, 0.875, 0.5996, 0.875, 0.5, 0.8473, 0.5277, 0.6527, 0.6504, 0.6527, 0.5996, 0.5973, 0.5996, 0.5973, 0.6504, 0.8473, 0.5996, 0.8473, 0.6504, 0.875, 0.6504, 0.875, 0.5996, 0.375, 0.6504, 0.375, 0.5996, 0.125, 0.5996, 0.125, 0.6504, 0.4862, 0.1504, 0.4862, 0.1504, 0.375, 0.1504, 0.375, 0.1504, 0.4862, 0.6504, 0.4862, 0.5996, 0.375, 0.5996, 0.375, 0.6504, 0.8473, 0.6504, 0.8473, 0.5996, 0.6527, 0.5996, 0.6527, 0.6504, 0.4862, 0.0, 0.4862, 0.0996, 0.5973, 0.0996, 0.5973, 0.0, 0.5973, 0.6504, 0.5973, 0.5996, 0.4862, 0.5996, 0.4862, 0.6504, 0.5973, 0.1504, 0.5973, 0.0996, 0.4862, 0.0996, 0.4862, 0.1504, 0.375, 0.6504, 0.375, 0.75, 0.4862, 0.75, 0.4862, 0.6504, 0.375, 0.75, 0.375, 1.0, 0.4862, 1.0, 0.4862, 0.75, 0.375, 0.25, 0.375, 0.5, 0.4862, 0.5, 0.4862, 0.25, 0.375, 0.1504, 0.375, 0.25, 0.4862, 0.25, 0.4862, 0.1504, 0.375, 0.5, 0.375, 0.5996, 0.4862, 0.5996, 0.4862, 0.5, 0.375, 0.0996, 0.375, 0.0996, 0.4862, 0.0996, 0.4862, 0.0996, 0.4862, 0.0996, 0.4862, 0.0996, 0.4862, 0.1504, 0.4862, 0.1504])
me_cube_002.update()
me_cube_003 = bpy.data.meshes.new('Cube.003')
me_cube_003.from_pydata([(-0.375, -0.375, -0.4369), (-0.375, 0.375, -0.4369), (0.375, -0.375, -0.4369), (0.375, 0.375, -0.4369), (-0.2919, -0.2919, 0.3131), (-0.375, -0.375, 0.23), (-0.2919, 0.2919, 0.3131), (-0.375, 0.375, 0.23), (0.2919, -0.2919, 0.3131), (0.375, -0.375, 0.23), (0.2919, 0.2919, 0.3131), (0.375, 0.375, 0.23), (0.07621, -0.375, -0.1034), (-0.07621, -0.375, -0.1034), (0.375, 0.375, -0.1034), (-0.375, 0.375, -0.1034), (-0.375, -0.375, -0.1034), (0.375, -0.375, -0.1034), (0.07621, 0.375, -0.426), (-0.07621, 0.375, -0.426), (-0.07621, -0.375, -0.4369), (0.07621, -0.375, -0.4369), (-0.07621, 0.2919, 0.3131), (0.07621, 0.2919, 0.3131), (0.07621, 0.375, 0.23), (-0.07621, 0.375, 0.23), (0.07621, -0.2919, 0.3131), (-0.07621, -0.2919, 0.3131), (0.07621, -0.375, 0.23), (-0.07621, -0.375, 0.23), (0.07621, 0.375, -0.1034), (-0.07621, 0.375, -0.1034), (-0.3588, 0.3588, -0.4207), (-0.3588, -0.3588, -0.4207), (0.3588, -0.3588, -0.4207), (0.3588, 0.3588, -0.4207), (0.07621, 0.3588, -0.1034), (0.3588, 0.3588, -0.1034), (-0.3595, -0.3595, 0.2207), (-0.2863, -0.2863, 0.2962), (-0.2863, 0.2863, 0.2962), (-0.3595, 0.3595, 0.2207), (-0.3588, 0.3588, -0.1034), (-0.07621, 0.3588, -0.1034), (0.2863, 0.2863, 0.2962), (0.3595, 0.3595, 0.2207), (0.07621, 0.3588, 0.2233), (0.2863, -0.2863, 0.2962), (0.3595, -0.3595, 0.2207), (-0.07621, -0.3588, 0.2233), (-0.07621, -0.3588, -0.1034), (-0.3588, -0.3588, -0.1034), (0.3588, -0.3588, -0.1034), (0.07621, -0.3588, -0.1034), (0.07621, -0.3588, -0.4207), (-0.07621, 0.3588, -0.4207), (0.07621, -0.3588, 0.2233), (-0.07621, -0.3588, -0.4207), (0.07621, -0.2852, 0.2969), (-0.07621, -0.2852, 0.2969), (-0.07621, 0.2852, 0.2969), (0.07621, 0.2852, 0.2969), (-0.07621, 0.3588, 0.2233), (0.07621, 0.3588, -0.4207)], [], [(6, 22, 25, 7), (14, 11, 9, 17), (16, 5, 7, 15), (30, 24, 11, 14), (17, 9, 28, 12), (4, 6, 7, 5), (22, 6, 4, 27), (10, 8, 9, 11), (8, 26, 28, 9), (10, 23, 26, 8), (13, 29, 5, 16), (24, 30, 31, 25), (27, 4, 5, 29), (18, 3, 2, 21), (15, 7, 25, 31), (23, 10, 11, 24), (13, 20, 21, 12), (27, 29, 28, 26), (23, 24, 25, 22), (63, 18, 19, 55), (18, 21, 20, 19), (22, 27, 26, 23), (1, 19, 20, 0), (29, 13, 12, 28), (1, 15, 31, 19), (20, 13, 16, 0), (2, 17, 12, 21), (18, 30, 14, 3), (0, 16, 15, 1), (3, 14, 17, 2), (40, 41, 62, 60), (37, 52, 48, 45), (51, 42, 41, 38), (36, 37, 45, 46), (52, 53, 56, 48), (39, 38, 41, 40), (60, 59, 39, 40), (44, 45, 48, 47), (47, 48, 56, 58), (44, 47, 58, 61), (50, 51, 38, 49), (46, 62, 43, 36), (59, 49, 38, 39), (63, 54, 34, 35), (42, 43, 62, 41), (61, 46, 45, 44), (50, 53, 54, 57), (59, 58, 56, 49), (61, 60, 62, 46), (36, 30, 18, 63), (63, 55, 57, 54), (60, 61, 58, 59), (32, 33, 57, 55), (49, 56, 53, 50), (32, 55, 43, 42), (57, 33, 51, 50), (34, 54, 53, 52), (63, 35, 37, 36), (33, 32, 42, 51), (35, 34, 52, 37), (55, 19, 31, 43), (43, 31, 30, 36)])
_uv = me_cube_003.uv_layers.new(name='UVMap')
_uv.uv.foreach_set('vector', [0.8473, 0.5277, 0.7754, 0.5277, 0.7754, 0.5, 0.875, 0.5, 0.4862, 0.5, 0.5973, 0.5, 0.5973, 0.75, 0.4862, 0.75, 0.4862, 0.0, 0.5973, 0.0, 0.5973, 0.25, 0.4862, 0.25, 0.4862, 0.4004, 0.5973, 0.4004, 0.5973, 0.5, 0.4862, 0.5, 0.4862, 0.75, 0.5973, 0.75, 0.5973, 0.8496, 0.4862, 0.8496, 0.8473, 0.7223, 0.8473, 0.5277, 0.875, 0.5, 0.875, 0.75, 0.7754, 0.5277, 0.8473, 0.5277, 0.8473, 0.7223, 0.7754, 0.7223, 0.6527, 0.5277, 0.6527, 0.7223, 0.5973, 0.75, 0.5973, 0.5, 0.6527, 0.7223, 0.7246, 0.7223, 0.7246, 0.75, 0.625, 0.75, 0.6527, 0.5277, 0.7246, 0.5277, 0.7246, 0.7223, 0.6527, 0.7223, 0.4862, 0.9004, 0.5973, 0.9004, 0.5973, 1.0, 0.4862, 1.0, 0.5973, 0.4004, 0.4862, 0.4004, 0.4862, 0.3496, 0.5973, 0.3496, 0.7754, 0.7223, 0.8473, 0.7223, 0.875, 0.75, 0.7754, 0.75, 0.2754, 0.5, 0.375, 0.5, 0.375, 0.75, 0.2754, 0.75, 0.4862, 0.25, 0.5973, 0.25, 0.5973, 0.3496, 0.4862, 0.3496, 0.7246, 0.5277, 0.6527, 0.5277, 0.625, 0.5, 0.7246, 0.5, 0.4862, 0.9004, 0.375, 0.9004, 0.375, 0.8496, 0.4862, 0.8496, 0.7754, 0.7223, 0.7754, 0.75, 0.7246, 0.75, 0.7246, 0.7223, 0.7246, 0.5277, 0.7246, 0.5, 0.7754, 0.5, 0.7754, 0.5277, 0.2754, 0.5, 0.2754, 0.5, 0.2246, 0.5, 0.2246, 0.5, 0.2754, 0.5, 0.2754, 0.75, 0.2246, 0.75, 0.2246, 0.5, 0.7754, 0.5277, 0.7754, 0.7223, 0.7246, 0.7223, 0.7246, 0.5277, 0.125, 0.5, 0.2246, 0.5, 0.2246, 0.75, 0.125, 0.75, 0.5973, 0.9004, 0.4862, 0.9004, 0.4862, 0.8496, 0.5973, 0.8496, 0.375, 0.25, 0.4862, 0.25, 0.4862, 0.3496, 0.375, 0.3496, 0.375, 0.9004, 0.4862, 0.9004, 0.4862, 1.0, 0.375, 1.0, 0.375, 0.75, 0.4862, 0.75, 0.4862, 0.8496, 0.375, 0.8496, 0.375, 0.4004, 0.4862, 0.4004, 0.4862, 0.5, 0.375, 0.5, 0.375, 0.0, 0.4862, 0.0, 0.4862, 0.25, 0.375, 0.25, 0.375, 0.5, 0.4862, 0.5, 0.4862, 0.75, 0.375, 0.75, 0.8473, 0.5277, 0.875, 0.5, 0.7754, 0.5, 0.7754, 0.5277, 0.4862, 0.5, 0.4862, 0.75, 0.5973, 0.75, 0.5973, 0.5, 0.4862, 0.0, 0.4862, 0.25, 0.5973, 0.25, 0.5973, 0.0, 0.4862, 0.4004, 0.4862, 0.5, 0.5973, 0.5, 0.5973, 0.4004, 0.4862, 0.75, 0.4862, 0.8496, 0.5973, 0.8496, 0.5973, 0.75, 0.8473, 0.7223, 0.875, 0.75, 0.875, 0.5, 0.8473, 0.5277, 0.7754, 0.5277, 0.7754, 0.7223, 0.8473, 0.7223, 0.8473, 0.5277, 0.6527, 0.5277, 0.5973, 0.5, 0.5973, 0.75, 0.6527, 0.7223, 0.6527, 0.7223, 0.625, 0.75, 0.7246, 0.75, 0.7246, 0.7223, 0.6527, 0.5277, 0.6527, 0.7223, 0.7246, 0.7223, 0.7246, 0.5277, 0.4862, 0.9004, 0.4862, 1.0, 0.5973, 1.0, 0.5973, 0.9004, 0.5973, 0.4004, 0.5973, 0.3496, 0.4862, 0.3496, 0.4862, 0.4004, 0.7754, 0.7223, 0.7754, 0.75, 0.875, 0.75, 0.8473, 0.7223, 0.2754, 0.5, 0.2754, 0.75, 0.375, 0.75, 0.375, 0.5, 0.4862, 0.25, 0.4862, 0.3496, 0.5973, 0.3496, 0.5973, 0.25, 0.7246, 0.5277, 0.7246, 0.5, 0.625, 0.5, 0.6527, 0.5277, 0.4862, 0.9004, 0.4862, 0.8496, 0.375, 0.8496, 0.375, 0.9004, 0.7754, 0.7223, 0.7246, 0.7223, 0.7246, 0.75, 0.7754, 0.75, 0.7246, 0.5277, 0.7754, 0.5277, 0.7754, 0.5, 0.7246, 0.5, 0.4862, 0.4004, 0.4862, 0.4004, 0.375, 0.4004, 0.375, 0.4004, 0.2754, 0.5, 0.2246, 0.5, 0.2246, 0.75, 0.2754, 0.75, 0.7754, 0.5277, 0.7246, 0.5277, 0.7246, 0.7223, 0.7754, 0.7223, 0.125, 0.5, 0.125, 0.75, 0.2246, 0.75, 0.2246, 0.5, 0.5973, 0.9004, 0.5973, 0.8496, 0.4862, 0.8496, 0.4862, 0.9004, 0.375, 0.25, 0.375, 0.3496, 0.4862, 0.3496, 0.4862, 0.25, 0.375, 0.9004, 0.375, 1.0, 0.4862, 1.0, 0.4862, 0.9004, 0.375, 0.75, 0.375, 0.8496, 0.4862, 0.8496, 0.4862, 0.75, 0.375, 0.4004, 0.375, 0.5, 0.4862, 0.5, 0.4862, 0.4004, 0.375, 0.0, 0.375, 0.25, 0.4862, 0.25, 0.4862, 0.0, 0.375, 0.5, 0.375, 0.75, 0.4862, 0.75, 0.4862, 0.5, 0.375, 0.3496, 0.375, 0.3496, 0.4862, 0.3496, 0.4862, 0.3496, 0.4862, 0.3496, 0.4862, 0.3496, 0.4862, 0.4004, 0.4862, 0.4004])
me_cube_003.update()
me_cube_004 = bpy.data.meshes.new('Cube.004')
me_cube_004.from_pydata([(-0.5258, -0.06936, -0.4366), (-0.06936, 0.5258, -0.4366), (0.06936, -0.5258, -0.4366), (0.5258, 0.06936, -0.4366), (-0.4093, -0.054, 0.3134), (-0.5258, -0.06936, 0.2304), (-0.054, 0.4093, 0.3134), (-0.06936, 0.5258, 0.2304), (0.054, -0.4093, 0.3134), (0.06936, -0.5258, 0.2304), (0.4093, 0.054, 0.3134), (0.5258, 0.06936, 0.2304), (-0.1677, -0.3439, -0.1031), (-0.2887, -0.2512, -0.1031), (0.5258, 0.06936, -0.1031), (-0.06936, 0.5258, -0.1031), (-0.5258, -0.06936, -0.1031), (0.06936, -0.5258, -0.1031), (0.2887, 0.2512, -0.4366), (0.1677, 0.3439, -0.4366), (-0.2887, -0.2512, -0.4366), (-0.1677, -0.3439, -0.4366), (0.1172, 0.278, 0.3134), (0.2381, 0.1853, 0.3134), (0.2887, 0.2512, 0.2304), (0.1677, 0.3439, 0.2304), (-0.1172, -0.278, 0.3134), (-0.2381, -0.1853, 0.3134), (-0.1677, -0.3439, 0.2304), (-0.2887, -0.2512, 0.2304), (0.2887, 0.2512, -0.1031), (0.1677, 0.3439, -0.1031), (-0.06636, 0.5031, -0.4204), (-0.5031, -0.06636, -0.4204), (0.06636, -0.5031, -0.4204), (0.5031, 0.06636, -0.4204), (0.2788, 0.2383, -0.1031), (0.5031, 0.06636, -0.1031), (-0.5041, -0.0665, 0.2211), (-0.4015, -0.05296, 0.2965), (-0.05296, 0.4015, 0.2965), (-0.0665, 0.5041, 0.2211), (-0.06636, 0.5031, -0.1031), (0.1579, 0.3311, -0.1031), (0.4015, 0.05296, 0.2965), (0.5041, 0.0665, 0.2211), (0.2788, 0.2383, 0.2237), (0.05296, -0.4015, 0.2965), (0.0665, -0.5041, 0.2211), (-0.2788, -0.2383, 0.2237), (-0.2788, -0.2383, -0.1031), (-0.5031, -0.06636, -0.1031), (0.06637, -0.5031, -0.1031), (-0.1579, -0.3311, -0.1031), (-0.1579, -0.3311, -0.4204), (0.1579, 0.3311, -0.4204), (-0.1579, -0.3311, 0.2237), (-0.2788, -0.2383, -0.4204), (-0.1131, -0.2727, 0.2973), (-0.2341, -0.18, 0.2973), (0.1131, 0.2727, 0.2973), (0.2341, 0.18, 0.2973), (0.1579, 0.3311, 0.2237), (0.2788, 0.2383, -0.4204)], [], [(6, 22, 25, 7), (14, 11, 9, 17), (16, 5, 7, 15), (30, 24, 11, 14), (17, 9, 28, 12), (4, 6, 7, 5), (22, 6, 4, 27), (10, 8, 9, 11), (8, 26, 28, 9), (10, 23, 26, 8), (13, 29, 5, 16), (24, 30, 31, 25), (27, 4, 5, 29), (18, 3, 2, 21), (15, 7, 25, 31), (23, 10, 11, 24), (57, 20, 21, 54), (27, 29, 28, 26), (23, 24, 25, 22), (30, 18, 19, 31), (18, 21, 20, 19), (22, 27, 26, 23), (1, 19, 20, 0), (29, 13, 12, 28), (1, 15, 31, 19), (20, 13, 16, 0), (2, 17, 12, 21), (18, 30, 14, 3), (0, 16, 15, 1), (3, 14, 17, 2), (40, 41, 62, 60), (37, 52, 48, 45), (51, 42, 41, 38), (36, 37, 45, 46), (52, 53, 56, 48), (39, 38, 41, 40), (60, 59, 39, 40), (44, 45, 48, 47), (47, 48, 56, 58), (44, 47, 58, 61), (50, 51, 38, 49), (46, 62, 43, 36), (59, 49, 38, 39), (63, 54, 34, 35), (42, 43, 62, 41), (61, 46, 45, 44), (50, 13, 20, 57), (59, 58, 56, 49), (61, 60, 62, 46), (36, 43, 55, 63), (63, 55, 57, 54), (60, 61, 58, 59), (32, 33, 57, 55), (49, 56, 53, 50), (32, 55, 43, 42), (57, 33, 51, 50), (34, 54, 53, 52), (63, 35, 37, 36), (33, 32, 42, 51), (35, 34, 52, 37), (54, 21, 12, 53), (53, 12, 13, 50)])
_uv = me_cube_004.uv_layers.new(name='UVMap')
_uv.uv.foreach_set('vector', [0.8473, 0.5277, 0.7754, 0.5277, 0.7754, 0.5, 0.875, 0.5, 0.4862, 0.5, 0.5973, 0.5, 0.5973, 0.75, 0.4862, 0.75, 0.4862, 0.0, 0.5973, 0.0, 0.5973, 0.25, 0.4862, 0.25, 0.4862, 0.4004, 0.5973, 0.4004, 0.5973, 0.5, 0.4862, 0.5, 0.4862, 0.75, 0.5973, 0.75, 0.5973, 0.8496, 0.4862, 0.8496, 0.8473, 0.7223, 0.8473, 0.5277, 0.875, 0.5, 0.875, 0.75, 0.7754, 0.5277, 0.8473, 0.5277, 0.8473, 0.7223, 0.7754, 0.7223, 0.6527, 0.5277, 0.6527, 0.7223, 0.5973, 0.75, 0.5973, 0.5, 0.6527, 0.7223, 0.7246, 0.7223, 0.7246, 0.75, 0.625, 0.75, 0.6527, 0.5277, 0.7246, 0.5277, 0.7246, 0.7223, 0.6527, 0.7223, 0.4862, 0.9004, 0.5973, 0.9004, 0.5973, 1.0, 0.4862, 1.0, 0.5973, 0.4004, 0.4862, 0.4004, 0.4862, 0.3496, 0.5973, 0.3496, 0.7754, 0.7223, 0.8473, 0.7223, 0.875, 0.75, 0.7754, 0.75, 0.2754, 0.5, 0.375, 0.5, 0.375, 0.75, 0.2754, 0.75, 0.4862, 0.25, 0.5973, 0.25, 0.5973, 0.3496, 0.4862, 0.3496, 0.7246, 0.5277, 0.6527, 0.5277, 0.625, 0.5, 0.7246, 0.5, 0.2246, 0.75, 0.2246, 0.75, 0.2754, 0.75, 0.2754, 0.75, 0.7754, 0.7223, 0.7754, 0.75, 0.7246, 0.75, 0.7246, 0.7223, 0.7246, 0.5277, 0.7246, 0.5, 0.7754, 0.5, 0.7754, 0.5277, 0.4862, 0.4004, 0.375, 0.4004, 0.375, 0.3496, 0.4862, 0.3496, 0.2754, 0.5, 0.2754, 0.75, 0.2246, 0.75, 0.2246, 0.5, 0.7754, 0.5277, 0.7754, 0.7223, 0.7246, 0.7223, 0.7246, 0.5277, 0.125, 0.5, 0.2246, 0.5, 0.2246, 0.75, 0.125, 0.75, 0.5973, 0.9004, 0.4862, 0.9004, 0.4862, 0.8496, 0.5973, 0.8496, 0.375, 0.25, 0.4862, 0.25, 0.4862, 0.3496, 0.375, 0.3496, 0.375, 0.9004, 0.4862, 0.9004, 0.4862, 1.0, 0.375, 1.0, 0.375, 0.75, 0.4862, 0.75, 0.4862, 0.8496, 0.375, 0.8496, 0.375, 0.4004, 0.4862, 0.4004, 0.4862, 0.5, 0.375, 0.5, 0.375, 0.0, 0.4862, 0.0, 0.4862, 0.25, 0.375, 0.25, 0.375, 0.5, 0.4862, 0.5, 0.4862, 0.75, 0.375, 0.75, 0.8473, 0.5277, 0.875, 0.5, 0.7754, 0.5, 0.7754, 0.5277, 0.4862, 0.5, 0.4862, 0.75, 0.5973, 0.75, 0.5973, 0.5, 0.4862, 0.0, 0.4862, 0.25, 0.5973, 0.25, 0.5973, 0.0, 0.4862, 0.4004, 0.4862, 0.5, 0.5973, 0.5, 0.5973, 0.4004, 0.4862, 0.75, 0.4862, 0.8496, 0.5973, 0.8496, 0.5973, 0.75, 0.8473, 0.7223, 0.875, 0.75, 0.875, 0.5, 0.8473, 0.5277, 0.7754, 0.5277, 0.7754, 0.7223, 0.8473, 0.7223, 0.8473, 0.5277, 0.6527, 0.5277, 0.5973, 0.5, 0.5973, 0.75, 0.6527, 0.7223, 0.6527, 0.7223, 0.625, 0.75, 0.7246, 0.75, 0.7246, 0.7223, 0.6527, 0.5277, 0.6527, 0.7223, 0.7246, 0.7223, 0.7246, 0.5277, 0.4862, 0.9004, 0.4862, 1.0, 0.5973, 1.0, 0.5973, 0.9004, 0.5973, 0.4004, 0.5973, 0.3496, 0.4862, 0.3496, 0.4862, 0.4004, 0.7754, 0.7223, 0.7754, 0.75, 0.875, 0.75, 0.8473, 0.7223, 0.2754, 0.5, 0.2754, 0.75, 0.375, 0.75, 0.375, 0.5, 0.4862, 0.25, 0.4862, 0.3496, 0.5973, 0.3496, 0.5973, 0.25, 0.7246, 0.5277, 0.7246, 0.5, 0.625, 0.5, 0.6527, 0.5277, 0.4862, 0.9004, 0.4862, 0.9004, 0.375, 0.9004, 0.375, 0.9004, 0.7754, 0.7223, 0.7246, 0.7223, 0.7246, 0.75, 0.7754, 0.75, 0.7246, 0.5277, 0.7754, 0.5277, 0.7754, 0.5, 0.7246, 0.5, 0.4862, 0.4004, 0.4862, 0.3496, 0.375, 0.3496, 0.375, 0.4004, 0.2754, 0.5, 0.2246, 0.5, 0.2246, 0.75, 0.2754, 0.75, 0.7754, 0.5277, 0.7246, 0.5277, 0.7246, 0.7223, 0.7754, 0.7223, 0.125, 0.5, 0.125, 0.75, 0.2246, 0.75, 0.2246, 0.5, 0.5973, 0.9004, 0.5973, 0.8496, 0.4862, 0.8496, 0.4862, 0.9004, 0.375, 0.25, 0.375, 0.3496, 0.4862, 0.3496, 0.4862, 0.25, 0.375, 0.9004, 0.375, 1.0, 0.4862, 1.0, 0.4862, 0.9004, 0.375, 0.75, 0.375, 0.8496, 0.4862, 0.8496, 0.4862, 0.75, 0.375, 0.4004, 0.375, 0.5, 0.4862, 0.5, 0.4862, 0.4004, 0.375, 0.0, 0.375, 0.25, 0.4862, 0.25, 0.4862, 0.0, 0.375, 0.5, 0.375, 0.75, 0.4862, 0.75, 0.4862, 0.5, 0.375, 0.8496, 0.375, 0.8496, 0.4862, 0.8496, 0.4862, 0.8496, 0.4862, 0.8496, 0.4862, 0.8496, 0.4862, 0.9004, 0.4862, 0.9004])
me_cube_004.update()
me_cube_005 = bpy.data.meshes.new('Cube.005')
me_cube_005.from_pydata([(-0.06936, -0.5258, -0.4366), (-0.5258, 0.06936, -0.4366), (0.5258, -0.06936, -0.4366), (0.06936, 0.5258, -0.4366), (-0.054, -0.4093, 0.3134), (-0.06936, -0.5258, 0.2304), (-0.4093, 0.054, 0.3134), (-0.5258, 0.06936, 0.2304), (0.4093, -0.054, 0.3134), (0.5258, -0.06936, 0.2304), (0.054, 0.4093, 0.3134), (0.06936, 0.5258, 0.2304), (0.2887, -0.2512, -0.1031), (0.1677, -0.3439, -0.1031), (0.06936, 0.5258, -0.1031), (-0.5258, 0.06936, -0.1031), (-0.06936, -0.5258, -0.1031), (0.5258, -0.06936, -0.1031), (-0.1677, 0.3439, -0.4366), (-0.2887, 0.2512, -0.4366), (0.1677, -0.3439, -0.4366), (0.2887, -0.2512, -0.4366), (-0.2381, 0.1853, 0.3134), (-0.1172, 0.278, 0.3134), (-0.1677, 0.3439, 0.2304), (-0.2887, 0.2512, 0.2304), (0.2381, -0.1853, 0.3134), (0.1172, -0.278, 0.3134), (0.2887, -0.2512, 0.2304), (0.1677, -0.3439, 0.2304), (-0.1677, 0.3439, -0.1031), (-0.2887, 0.2512, -0.1031), (-0.5031, 0.06636, -0.4204), (-0.06636, -0.5031, -0.4204), (0.5031, -0.06636, -0.4204), (0.06636, 0.5031, -0.4204), (-0.1579, 0.3311, -0.1031), (0.06636, 0.5031, -0.1031), (-0.0665, -0.5041, 0.2211), (-0.05296, -0.4015, 0.2965), (-0.4015, 0.05296, 0.2965), (-0.5041, 0.0665, 0.2211), (-0.5031, 0.06636, -0.1031), (-0.2788, 0.2383, -0.1031), (0.05296, 0.4015, 0.2965), (0.0665, 0.5041, 0.2211), (-0.1579, 0.3311, 0.2237), (0.4015, -0.05296, 0.2965), (0.5041, -0.0665, 0.2211), (0.1579, -0.3311, 0.2237), (0.1579, -0.3311, -0.1031), (-0.06636, -0.5031, -0.1031), (0.5031, -0.06636, -0.1031), (0.2788, -0.2383, -0.1031), (0.2788, -0.2383, -0.4204), (-0.2788, 0.2383, -0.4204), (0.2788, -0.2383, 0.2237), (0.1579, -0.3311, -0.4204), (0.2341, -0.18, 0.2973), (0.1131, -0.2727, 0.2973), (-0.2341, 0.18, 0.2973), (-0.1131, 0.2727, 0.2973), (-0.2788, 0.2383, 0.2237), (-0.1579, 0.3311, -0.4204)], [], [(6, 22, 25, 7), (14, 11, 9, 17), (16, 5, 7, 15), (30, 24, 11, 14), (17, 9, 28, 12), (4, 6, 7, 5), (22, 6, 4, 27), (10, 8, 9, 11), (8, 26, 28, 9), (10, 23, 26, 8), (13, 29, 5, 16), (24, 30, 31, 25), (27, 4, 5, 29), (18, 3, 2, 21), (15, 7, 25, 31), (23, 10, 11, 24), (57, 20, 21, 54), (27, 29, 28, 26), (23, 24, 25, 22), (30, 18, 19, 31), (18, 21, 20, 19), (22, 27, 26, 23), (1, 19, 20, 0), (29, 13, 12, 28), (1, 15, 31, 19), (20, 13, 16, 0), (2, 17, 12, 21), (18, 30, 14, 3), (0, 16, 15, 1), (3, 14, 17, 2), (40, 41, 62, 60), (37, 52, 48, 45), (51, 42, 41, 38), (36, 37, 45, 46), (52, 53, 56, 48), (39, 38, 41, 40), (60, 59, 39, 40), (44, 45, 48, 47), (47, 48, 56, 58), (44, 47, 58, 61), (50, 51, 38, 49), (46, 62, 43, 36), (59, 49, 38, 39), (63, 54, 34, 35), (42, 43, 62, 41), (61, 46, 45, 44), (50, 13, 20, 57), (59, 58, 56, 49), (61, 60, 62, 46), (36, 43, 55, 63), (63, 55, 57, 54), (60, 61, 58, 59), (32, 33, 57, 55), (49, 56, 53, 50), (32, 55, 43, 42), (57, 33, 51, 50), (34, 54, 53, 52), (63, 35, 37, 36), (33, 32, 42, 51), (35, 34, 52, 37), (54, 21, 12, 53), (53, 12, 13, 50)])
_uv = me_cube_005.uv_layers.new(name='UVMap')
_uv.uv.foreach_set('vector', [0.8473, 0.5277, 0.7754, 0.5277, 0.7754, 0.5, 0.875, 0.5, 0.4862, 0.5, 0.5973, 0.5, 0.5973, 0.75, 0.4862, 0.75, 0.4862, 0.0, 0.5973, 0.0, 0.5973, 0.25, 0.4862, 0.25, 0.4862, 0.4004, 0.5973, 0.4004, 0.5973, 0.5, 0.4862, 0.5, 0.4862, 0.75, 0.5973, 0.75, 0.5973, 0.8496, 0.4862, 0.8496, 0.8473, 0.7223, 0.8473, 0.5277, 0.875, 0.5, 0.875, 0.75, 0.7754, 0.5277, 0.8473, 0.5277, 0.8473, 0.7223, 0.7754, 0.7223, 0.6527, 0.5277, 0.6527, 0.7223, 0.5973, 0.75, 0.5973, 0.5, 0.6527, 0.7223, 0.7246, 0.7223, 0.7246, 0.75, 0.625, 0.75, 0.6527, 0.5277, 0.7246, 0.5277, 0.7246, 0.7223, 0.6527, 0.7223, 0.4862, 0.9004, 0.5973, 0.9004, 0.5973, 1.0, 0.4862, 1.0, 0.5973, 0.4004, 0.4862, 0.4004, 0.4862, 0.3496, 0.5973, 0.3496, 0.7754, 0.7223, 0.8473, 0.7223, 0.875, 0.75, 0.7754, 0.75, 0.2754, 0.5, 0.375, 0.5, 0.375, 0.75, 0.2754, 0.75, 0.4862, 0.25, 0.5973, 0.25, 0.5973, 0.3496, 0.4862, 0.3496, 0.7246, 0.5277, 0.6527, 0.5277, 0.625, 0.5, 0.7246, 0.5, 0.2246, 0.75, 0.2246, 0.75, 0.2754, 0.75, 0.2754, 0.75, 0.7754, 0.7223, 0.7754, 0.75, 0.7246, 0.75, 0.7246, 0.7223, 0.7246, 0.5277, 0.7246, 0.5, 0.7754, 0.5, 0.7754, 0.5277, 0.4862, 0.4004, 0.375, 0.4004, 0.375, 0.3496, 0.4862, 0.3496, 0.2754, 0.5, 0.2754, 0.75, 0.2246, 0.75, 0.2246, 0.5, 0.7754, 0.5277, 0.7754, 0.7223, 0.7246, 0.7223, 0.7246, 0.5277, 0.125, 0.5, 0.2246, 0.5, 0.2246, 0.75, 0.125, 0.75, 0.5973, 0.9004, 0.4862, 0.9004, 0.4862, 0.8496, 0.5973, 0.8496, 0.375, 0.25, 0.4862, 0.25, 0.4862, 0.3496, 0.375, 0.3496, 0.375, 0.9004, 0.4862, 0.9004, 0.4862, 1.0, 0.375, 1.0, 0.375, 0.75, 0.4862, 0.75, 0.4862, 0.8496, 0.375, 0.8496, 0.375, 0.4004, 0.4862, 0.4004, 0.4862, 0.5, 0.375, 0.5, 0.375, 0.0, 0.4862, 0.0, 0.4862, 0.25, 0.375, 0.25, 0.375, 0.5, 0.4862, 0.5, 0.4862, 0.75, 0.375, 0.75, 0.8473, 0.5277, 0.875, 0.5, 0.7754, 0.5, 0.7754, 0.5277, 0.4862, 0.5, 0.4862, 0.75, 0.5973, 0.75, 0.5973, 0.5, 0.4862, 0.0, 0.4862, 0.25, 0.5973, 0.25, 0.5973, 0.0, 0.4862, 0.4004, 0.4862, 0.5, 0.5973, 0.5, 0.5973, 0.4004, 0.4862, 0.75, 0.4862, 0.8496, 0.5973, 0.8496, 0.5973, 0.75, 0.8473, 0.7223, 0.875, 0.75, 0.875, 0.5, 0.8473, 0.5277, 0.7754, 0.5277, 0.7754, 0.7223, 0.8473, 0.7223, 0.8473, 0.5277, 0.6527, 0.5277, 0.5973, 0.5, 0.5973, 0.75, 0.6527, 0.7223, 0.6527, 0.7223, 0.625, 0.75, 0.7246, 0.75, 0.7246, 0.7223, 0.6527, 0.5277, 0.6527, 0.7223, 0.7246, 0.7223, 0.7246, 0.5277, 0.4862, 0.9004, 0.4862, 1.0, 0.5973, 1.0, 0.5973, 0.9004, 0.5973, 0.4004, 0.5973, 0.3496, 0.4862, 0.3496, 0.4862, 0.4004, 0.7754, 0.7223, 0.7754, 0.75, 0.875, 0.75, 0.8473, 0.7223, 0.2754, 0.5, 0.2754, 0.75, 0.375, 0.75, 0.375, 0.5, 0.4862, 0.25, 0.4862, 0.3496, 0.5973, 0.3496, 0.5973, 0.25, 0.7246, 0.5277, 0.7246, 0.5, 0.625, 0.5, 0.6527, 0.5277, 0.4862, 0.9004, 0.4862, 0.9004, 0.375, 0.9004, 0.375, 0.9004, 0.7754, 0.7223, 0.7246, 0.7223, 0.7246, 0.75, 0.7754, 0.75, 0.7246, 0.5277, 0.7754, 0.5277, 0.7754, 0.5, 0.7246, 0.5, 0.4862, 0.4004, 0.4862, 0.3496, 0.375, 0.3496, 0.375, 0.4004, 0.2754, 0.5, 0.2246, 0.5, 0.2246, 0.75, 0.2754, 0.75, 0.7754, 0.5277, 0.7246, 0.5277, 0.7246, 0.7223, 0.7754, 0.7223, 0.125, 0.5, 0.125, 0.75, 0.2246, 0.75, 0.2246, 0.5, 0.5973, 0.9004, 0.5973, 0.8496, 0.4862, 0.8496, 0.4862, 0.9004, 0.375, 0.25, 0.375, 0.3496, 0.4862, 0.3496, 0.4862, 0.25, 0.375, 0.9004, 0.375, 1.0, 0.4862, 1.0, 0.4862, 0.9004, 0.375, 0.75, 0.375, 0.8496, 0.4862, 0.8496, 0.4862, 0.75, 0.375, 0.4004, 0.375, 0.5, 0.4862, 0.5, 0.4862, 0.4004, 0.375, 0.0, 0.375, 0.25, 0.4862, 0.25, 0.4862, 0.0, 0.375, 0.5, 0.375, 0.75, 0.4862, 0.75, 0.4862, 0.5, 0.375, 0.8496, 0.375, 0.8496, 0.4862, 0.8496, 0.4862, 0.8496, 0.4862, 0.8496, 0.4862, 0.8496, 0.4862, 0.9004, 0.4862, 0.9004])
me_cube_005.update()
me_cylinder = bpy.data.meshes.new('Cylinder')
me_cylinder.from_pydata([(0.0311, 0.429, -0.5089), (0.447, 0.1269, -0.5089), (0.2881, -0.362, -0.5089), (-0.2259, -0.362, -0.5089), (-0.3848, 0.1269, -0.5089), (0.0311, 0.3471, 0.4911), (0.0311, 0.429, 0.4154), (0.3691, 0.1016, 0.4911), (0.447, 0.1269, 0.4154), (0.24, -0.2957, 0.4911), (0.2881, -0.362, 0.4154), (-0.1778, -0.2957, 0.4911), (-0.2259, -0.362, 0.4154), (-0.3069, 0.1016, 0.4911), (-0.3848, 0.1269, 0.4154), (0.0311, 0.429, -0.3129), (0.447, 0.1269, -0.3129), (-0.3848, 0.1269, -0.3129), (0.2881, -0.362, -0.3129), (-0.2259, -0.362, -0.3129), (0.3927, -0.04017, -0.5089), (0.3367, -0.2126, -0.5089), (0.3367, -0.2126, 0.4154), (0.3927, -0.04017, 0.4154), (0.2736, -0.1921, 0.4911), (0.3297, -0.01969, 0.4911), (0.3927, -0.04017, -0.3129), (0.3367, -0.2126, -0.3129), (-0.2713, -0.2223, -0.5089), (-0.3273, -0.04989, -0.5089), (-0.3273, -0.04989, 0.4154), (-0.2713, -0.2223, 0.4154), (-0.2643, -0.02942, 0.4911), (-0.2083, -0.2019, 0.4911), (-0.2713, -0.2223, -0.3129), (-0.3273, -0.04989, -0.3129), (-0.2349, 0.2358, -0.5089), (-0.08818, 0.3424, -0.5089), (-0.08818, 0.3424, 0.4154), (-0.2349, 0.2358, 0.4154), (-0.04924, 0.2888, 0.4911), (-0.1959, 0.1822, 0.4911), (-0.2349, 0.2358, -0.3129), (-0.08818, 0.3424, -0.3129), (0.0311, 0.3847, -0.5089), (0.4048, 0.1132, -0.5089), (0.2621, -0.3261, -0.5089), (-0.1999, -0.3261, -0.5089), (0.3528, 0.09628, 0.4135), (0.4072, 0.114, 0.3582), (0.0311, 0.3872, 0.3582), (0.0311, 0.33, 0.4135), (0.2299, -0.2819, 0.4135), (0.2635, -0.3282, 0.3582), (-0.1677, -0.2819, 0.4135), (-0.2013, -0.3282, 0.3582), (-0.2906, 0.09628, 0.4135), (-0.345, 0.114, 0.3582), (0.0311, 0.3862, -0.3505), (0.4062, 0.1136, -0.3505), (-0.344, 0.1136, -0.3505), (0.2629, -0.3273, -0.3505), (-0.2007, -0.3273, -0.3505), (-0.3426, 0.1132, -0.5089), (0.3597, -0.02945, -0.3505), (0.3037, -0.2019, -0.3505), (0.3037, -0.2019, -0.5068), (0.3597, -0.02945, -0.5068), (0.3037, -0.2019, 0.3613), (0.3597, -0.02945, 0.3613), (0.316, -0.01525, 0.4138), (0.26, -0.1877, 0.4138), (-0.2383, -0.2116, -0.3505), (-0.2943, -0.03917, -0.3505), (-0.2943, -0.03917, -0.5068), (-0.2383, -0.2116, -0.5068), (-0.2943, -0.03917, 0.3613), (-0.2383, -0.2116, 0.3613), (-0.1946, -0.1974, 0.4138), (-0.2507, -0.02498, 0.4138), (-0.2145, 0.2077, -0.3505), (-0.06779, 0.3143, -0.3505), (-0.06779, 0.3143, -0.5068), (-0.2145, 0.2077, -0.5068), (-0.06779, 0.3143, 0.3613), (-0.2145, 0.2077, 0.3613), (-0.1875, 0.1706, 0.4138), (-0.04079, 0.2772, 0.4138)], [], [(6, 38, 40, 5), (18, 10, 12, 19), (14, 30, 32, 13), (15, 6, 8, 16), (10, 22, 24, 9), (1, 16, 26, 20), (8, 6, 5, 7), (27, 22, 10, 18), (12, 10, 9, 11), (35, 30, 14, 17), (43, 38, 6, 15), (29, 35, 17, 4), (0, 1, 20, 21, 2, 3, 28, 29, 4, 36, 37), (0, 15, 16, 1), (3, 19, 34, 28), (2, 18, 19, 3), (4, 17, 42, 36), (16, 8, 23, 26), (7, 5, 40, 41, 13, 32, 33, 11, 9, 24, 25), (23, 8, 7, 25), (19, 12, 31, 34), (37, 43, 15, 0), (31, 12, 11, 33), (17, 14, 39, 42), (39, 14, 13, 41), (66, 21, 20, 67), (23, 25, 24, 22), (22, 27, 26, 23), (74, 29, 28, 75), (31, 33, 32, 30), (30, 35, 34, 31), (82, 37, 36, 83), (39, 41, 40, 38), (38, 43, 42, 39), (21, 27, 18, 2), (50, 51, 87, 84), (61, 62, 55, 53), (57, 56, 79, 76), (58, 59, 49, 50), (53, 52, 71, 68), (45, 67, 64, 59), (49, 48, 51, 50), (65, 61, 53, 68), (55, 54, 52, 53), (73, 60, 57, 76), (81, 58, 50, 84), (74, 63, 60, 73), (44, 82, 83, 63, 74, 75, 47, 46, 66, 67, 45), (44, 45, 59, 58), (47, 75, 72, 62), (46, 47, 62, 61), (63, 83, 80, 60), (59, 64, 69, 49), (48, 70, 71, 52, 54, 78, 79, 56, 86, 87, 51), (69, 70, 48, 49), (62, 72, 77, 55), (82, 44, 58, 81), (77, 78, 54, 55), (60, 80, 85, 57), (85, 86, 56, 57), (65, 27, 21, 66), (69, 68, 71, 70), (68, 69, 64, 65), (73, 35, 29, 74), (77, 76, 79, 78), (76, 77, 72, 73), (81, 43, 37, 82), (85, 84, 87, 86), (84, 85, 80, 81), (66, 46, 61, 65), (67, 20, 26, 64), (64, 26, 27, 65), (75, 28, 34, 72), (72, 34, 35, 73), (83, 36, 42, 80), (80, 42, 43, 81)])
_uv = me_cylinder.uv_layers.new(name='UVMap')
_uv.uv.foreach_set('vector', [0.25, 0.49, 0.1793, 0.4387, 0.2015, 0.4098, 0.25, 0.4451, 0.6, 0.7311, 0.6, 0.9621, 0.4, 0.9621, 0.4, 0.7311, 0.02175, 0.3242, 0.05105, 0.234, 0.08586, 0.2445, 0.06449, 0.3103, 1.0, 0.7311, 1.0, 0.9621, 0.8, 0.9621, 0.8, 0.7311, 0.3911, 0.05584, 0.4187, 0.1409, 0.384, 0.1517, 0.3646, 0.0922, 0.8, 0.5, 0.8, 0.7311, 0.734, 0.7311, 0.734, 0.5, 0.4783, 0.3242, 0.25, 0.49, 0.25, 0.4451, 0.4355, 0.3103, 0.6634, 0.7311, 0.6634, 0.9621, 0.6, 0.9621, 0.6, 0.7311, 0.1089, 0.05584, 0.3911, 0.05584, 0.3646, 0.0922, 0.1354, 0.0922, 0.2672, 0.7311, 0.2672, 0.9621, 0.2, 0.9621, 0.2, 0.7311, 0.06192, 0.7311, 0.06192, 0.9621, 2.98e-08, 0.9621, 2.98e-08, 0.7311, 0.2672, 0.5, 0.2672, 0.7311, 0.2, 0.7311, 0.2, 0.5, 0.75, 0.49, 0.9783, 0.3242, 0.9495, 0.2357, 0.9187, 0.1409, 0.8911, 0.05584, 0.6089, 0.05584, 0.582, 0.1388, 0.551, 0.234, 0.5217, 0.3242, 0.5984, 0.3798, 0.6793, 0.4387, 1.0, 0.5, 1.0, 0.7311, 0.8, 0.7311, 0.8, 0.5, 0.4, 0.5, 0.4, 0.7311, 0.3382, 0.7311, 0.3382, 0.5, 0.6, 0.5, 0.6, 0.7311, 0.4, 0.7311, 0.4, 0.5, 0.2, 0.5, 0.2, 0.7311, 0.1329, 0.7311, 0.1329, 0.5, 0.8, 0.7311, 0.8, 0.9621, 0.734, 0.9621, 0.734, 0.7311, 0.4355, 0.3103, 0.25, 0.4451, 0.2015, 0.4098, 0.1203, 0.3508, 0.06449, 0.3103, 0.08586, 0.2445, 0.1169, 0.149, 0.1354, 0.0922, 0.3646, 0.0922, 0.384, 0.1517, 0.4148, 0.2465, 0.4495, 0.2357, 0.4783, 0.3242, 0.4355, 0.3103, 0.4148, 0.2465, 0.4, 0.7311, 0.4, 0.9621, 0.3382, 0.9621, 0.3382, 0.7311, 0.06192, 0.5, 0.06192, 0.7311, 2.98e-08, 0.7311, 2.98e-08, 0.5, 0.08198, 0.1388, 0.1089, 0.05584, 0.1354, 0.0922, 0.1169, 0.149, 0.2, 0.7311, 0.2, 0.9621, 0.1329, 0.9621, 0.1329, 0.7311, 0.09838, 0.3798, 0.02175, 0.3242, 0.06449, 0.3103, 0.1203, 0.3508, 0.9187, 0.1409, 0.9187, 0.1409, 0.9495, 0.2357, 0.9495, 0.2357, 0.4495, 0.2357, 0.4148, 0.2465, 0.384, 0.1517, 0.4187, 0.1409, 0.6634, 0.9621, 0.6634, 0.7311, 0.734, 0.7311, 0.734, 0.9621, 0.551, 0.234, 0.551, 0.234, 0.582, 0.1388, 0.582, 0.1388, 0.08198, 0.1388, 0.1169, 0.149, 0.08586, 0.2445, 0.05105, 0.234, 0.2672, 0.9621, 0.2672, 0.7311, 0.3382, 0.7311, 0.3382, 0.9621, 0.6793, 0.4387, 0.6793, 0.4387, 0.5984, 0.3798, 0.5984, 0.3798, 0.09838, 0.3798, 0.1203, 0.3508, 0.2015, 0.4098, 0.1793, 0.4387, 0.06192, 0.9621, 0.06192, 0.7311, 0.1329, 0.7311, 0.1329, 0.9621, 0.6634, 0.5, 0.6634, 0.7311, 0.6, 0.7311, 0.6, 0.5, 0.25, 0.49, 0.25, 0.4451, 0.2015, 0.4098, 0.1793, 0.4387, 0.6, 0.7311, 0.4, 0.7311, 0.4, 0.9621, 0.6, 0.9621, 0.02175, 0.3242, 0.06449, 0.3103, 0.08586, 0.2445, 0.05105, 0.234, 1.0, 0.7311, 0.8, 0.7311, 0.8, 0.9621, 1.0, 0.9621, 0.3911, 0.05584, 0.3646, 0.0922, 0.384, 0.1517, 0.4187, 0.1409, 0.8, 0.5, 0.734, 0.5, 0.734, 0.7311, 0.8, 0.7311, 0.4783, 0.3242, 0.4355, 0.3103, 0.25, 0.4451, 0.25, 0.49, 0.6634, 0.7311, 0.6, 0.7311, 0.6, 0.9621, 0.6634, 0.9621, 0.1089, 0.05584, 0.1354, 0.0922, 0.3646, 0.0922, 0.3911, 0.05584, 0.2672, 0.7311, 0.2, 0.7311, 0.2, 0.9621, 0.2672, 0.9621, 0.06192, 0.7311, 2.98e-08, 0.7311, 2.98e-08, 0.9621, 0.06192, 0.9621, 0.2672, 0.5, 0.2, 0.5, 0.2, 0.7311, 0.2672, 0.7311, 0.75, 0.49, 0.6793, 0.4387, 0.5984, 0.3798, 0.5217, 0.3242, 0.551, 0.234, 0.582, 0.1388, 0.6089, 0.05584, 0.8911, 0.05584, 0.9187, 0.1409, 0.9495, 0.2357, 0.9783, 0.3242, 1.0, 0.5, 0.8, 0.5, 0.8, 0.7311, 1.0, 0.7311, 0.4, 0.5, 0.3382, 0.5, 0.3382, 0.7311, 0.4, 0.7311, 0.6, 0.5, 0.4, 0.5, 0.4, 0.7311, 0.6, 0.7311, 0.2, 0.5, 0.1329, 0.5, 0.1329, 0.7311, 0.2, 0.7311, 0.8, 0.7311, 0.734, 0.7311, 0.734, 0.9621, 0.8, 0.9621, 0.4355, 0.3103, 0.4148, 0.2465, 0.384, 0.1517, 0.3646, 0.0922, 0.1354, 0.0922, 0.1169, 0.149, 0.08586, 0.2445, 0.06449, 0.3103, 0.1203, 0.3508, 0.2015, 0.4098, 0.25, 0.4451, 0.4495, 0.2357, 0.4148, 0.2465, 0.4355, 0.3103, 0.4783, 0.3242, 0.4, 0.7311, 0.3382, 0.7311, 0.3382, 0.9621, 0.4, 0.9621, 0.06192, 0.5, 2.98e-08, 0.5, 2.98e-08, 0.7311, 0.06192, 0.7311, 0.08198, 0.1388, 0.1169, 0.149, 0.1354, 0.0922, 0.1089, 0.05584, 0.2, 0.7311, 0.1329, 0.7311, 0.1329, 0.9621, 0.2, 0.9621, 0.09838, 0.3798, 0.1203, 0.3508, 0.06449, 0.3103, 0.02175, 0.3242, 0.6634, 0.7311, 0.6634, 0.7311, 0.6634, 0.5, 0.6634, 0.5, 0.4495, 0.2357, 0.4187, 0.1409, 0.384, 0.1517, 0.4148, 0.2465, 0.6634, 0.9621, 0.734, 0.9621, 0.734, 0.7311, 0.6634, 0.7311, 0.2672, 0.7311, 0.2672, 0.7311, 0.2672, 0.5, 0.2672, 0.5, 0.08198, 0.1388, 0.05105, 0.234, 0.08586, 0.2445, 0.1169, 0.149, 0.2672, 0.9621, 0.3382, 0.9621, 0.3382, 0.7311, 0.2672, 0.7311, 0.06192, 0.7311, 0.06192, 0.7311, 0.06192, 0.5, 0.06192, 0.5, 0.09838, 0.3798, 0.1793, 0.4387, 0.2015, 0.4098, 0.1203, 0.3508, 0.06192, 0.9621, 0.1329, 0.9621, 0.1329, 0.7311, 0.06192, 0.7311, 0.6634, 0.5, 0.6, 0.5, 0.6, 0.7311, 0.6634, 0.7311, 0.734, 0.5, 0.734, 0.5, 0.734, 0.7311, 0.734, 0.7311, 0.734, 0.7311, 0.734, 0.7311, 0.6634, 0.7311, 0.6634, 0.7311, 0.3382, 0.5, 0.3382, 0.5, 0.3382, 0.7311, 0.3382, 0.7311, 0.3382, 0.7311, 0.3382, 0.7311, 0.2672, 0.7311, 0.2672, 0.7311, 0.1329, 0.5, 0.1329, 0.5, 0.1329, 0.7311, 0.1329, 0.7311, 0.1329, 0.7311, 0.1329, 0.7311, 0.06192, 0.7311, 0.06192, 0.7311])
me_cylinder.update()

# ---- objects
ob_main_floor = bpy.data.objects.new('Main floor', me_cube_007)
ob_cube = bpy.data.objects.new('Cube', me_cube)
ob_cube_001 = bpy.data.objects.new('Cube.001', me_cube_002)
ob_cube_002 = bpy.data.objects.new('Cube.002', me_cube_003)
ob_cube_003 = bpy.data.objects.new('Cube.003', me_cube_004)
ob_cube_004 = bpy.data.objects.new('Cube.004', me_cube_005)
ob_cylinder = bpy.data.objects.new('Cylinder', me_cylinder)

# ---- transforms, parenting, visibility, modifiers, constraints
ob_main_floor.location = (-0.01335, 0.07303, 0.0025)
ob_cube.location = (-2.605, -0.7691, 0.4514)
ob_cube_001.location = (2.597, -0.7305, 0.4384)
ob_cube_002.location = (-0.009617, -2.689, 0.4458)
ob_cube_003.location = (1.621, 2.278, 0.439)
ob_cube_004.location = (-1.656, 2.282, 0.4366)
ob_cylinder.location = (-0.04417, 0.0816, 0.5339)
ob_cylinder.lock_scale = (False, False, True)

# ---- collection membership
col_collection.objects.link(ob_main_floor)
col_collection.objects.link(ob_cube)
col_collection.objects.link(ob_cube_001)
col_collection.objects.link(ob_cube_002)
col_collection.objects.link(ob_cube_003)
col_collection.objects.link(ob_cube_004)
col_collection.objects.link(ob_cylinder)

# ---- scene / render settings (as saved in the file)
scene.frame_start = 1; scene.frame_end = 250; scene.frame_set(40)
scene.render.engine = 'BLENDER_WORKBENCH'
scene.cycles.sampling_pattern = 'TABULATED_SOBOL'
scene.view_settings.view_transform = 'Filmic'
bpy.context.view_layer.update()

# ---- added for rendering (the .blend has no active camera and no usable light): camera, sun
cam_auto = bpy.data.cameras.new('AutoCamera')
cam_auto.lens = 50.0
cam_auto.sensor_width = 36.0
cam_auto.clip_end = 1000.0
ob_auto_camera = bpy.data.objects.new('AutoCamera', cam_auto)
scene.collection.objects.link(ob_auto_camera)
ob_auto_camera.location = (7.91551, -9.63181, 6.83556)
ob_auto_camera.rotation_euler = (1.09748, -7.21219e-08, 0.694738)
scene.camera = ob_auto_camera
light_auto_sun = bpy.data.lights.new('AutoSun', 'SUN')
light_auto_sun.energy = 3.0
light_auto_sun.angle = 0.0523599
ob_auto_sun = bpy.data.objects.new('AutoSun', light_auto_sun)
scene.collection.objects.link(ob_auto_sun)
ob_auto_sun.rotation_euler = (0.872665, 0.174533, 0.523599)
bpy.context.view_layer.update()
